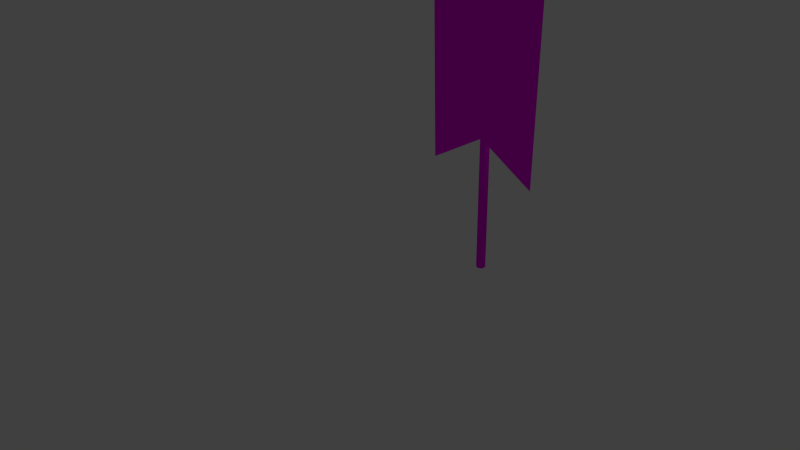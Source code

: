 # Source: banner_humans.blend  (saved by Blender 2.76.0; exported with 4.5.12 LTS)
import bpy
from mathutils import Matrix  # noqa: F401  (used for matrix-valued properties, if any)

bpy.ops.wm.read_factory_settings(use_empty=True)
scene = bpy.context.scene
scene.name = 'Scene'

# ---- collections
col_collection_1 = bpy.data.collections.new('Collection 1'); scene.collection.children.link(col_collection_1)
col_collection_2 = bpy.data.collections.new('Collection 2'); scene.collection.children.link(col_collection_2)
col_collection_2.hide_render = True
col_collection_2.hide_viewport = True

# ---- images (referenced by path relative to the original .blend; pixels are not part of the script)
import os
ASSET_DIR = os.environ.get("B2B_ASSET_DIR", "")  # directory of the original .blend (textures are referenced by path, not embedded)
HERE = os.path.dirname(os.path.abspath(__file__))  # packed textures are extracted next to this script under _unpacked/

def load_image(name, relpath, width, height, colorspace="sRGB"):
    """Load a texture the original file referenced (path relative to the .blend, or extracted next to this script)."""
    p = next((c for c in (os.path.join(HERE, relpath), os.path.join(ASSET_DIR, relpath)) if relpath and os.path.exists(c)), "")
    if p:
        img = bpy.data.images.load(p, check_existing=True)
        img.name = name
    else:  # same state as the original file: an image datablock whose file is absent (Cycles renders it pink)
        img = bpy.data.images.new(name, width, height)
        img.source = "FILE"
        img.filepath = "//" + (relpath or name)
    img.colorspace_settings.name = colorspace
    return img
img_lightwood1_jpg = load_image('lightwood1.jpg', 'lightwood1.jpg', 1024, 1024, 'sRGB')
img_escudo_jpg = load_image('escudo.jpg', 'escudo.jpg', 1024, 1024, 'sRGB')

# ---- materials (node trees are filled in below, after node groups)
mat_banner_wood = bpy.data.materials.new('Banner_wood')
mat_banner_wood.alpha_threshold = 0.0
mat_banner_wood.roughness = 0.5
mat_banner_flag = bpy.data.materials.new('Banner_flag')
mat_banner_flag.alpha_threshold = 0.0
mat_banner_flag.roughness = 0.5

# ---- material node trees
mat_banner_wood.use_nodes = True; mat_banner_wood.node_tree.nodes.clear()
_N = mat_banner_wood.node_tree.nodes; _L = mat_banner_wood.node_tree.links
n0 = _N.new('ShaderNodeOutputMaterial'); n0.name = 'Material Output'; n0.location = (300, 300)
n1 = _N.new('ShaderNodeBsdfDiffuse'); n1.name = 'Diffuse BSDF'; n1.location = (10, 300)
n2 = _N.new('ShaderNodeTexImage'); n2.name = 'Image Texture'; n2.location = (-180, 300)
n2.width = 140
n2.image = img_lightwood1_jpg
_L.new(n1.outputs[0], n0.inputs[0])
_L.new(n2.outputs[0], n1.inputs[0])
n0.is_active_output = True
mat_banner_flag.use_nodes = True; mat_banner_flag.node_tree.nodes.clear()
_N = mat_banner_flag.node_tree.nodes; _L = mat_banner_flag.node_tree.links
n0 = _N.new('ShaderNodeOutputMaterial'); n0.name = 'Material Output'; n0.location = (300, 300)
n1 = _N.new('ShaderNodeBsdfDiffuse'); n1.name = 'Diffuse BSDF'; n1.location = (10, 300)
n2 = _N.new('ShaderNodeTexImage'); n2.name = 'Image Texture'; n2.location = (-180, 300)
n2.width = 140
n2.image = img_escudo_jpg
_L.new(n1.outputs[0], n0.inputs[0])
_L.new(n2.outputs[0], n1.inputs[0])
n0.is_active_output = True

# ---- world
world_world = bpy.data.worlds.new('World'); scene.world = world_world
world_world.color = (0.05088, 0.05088, 0.05088)
world_world.use_sun_shadow = False
world_world.sun_shadow_jitter_overblur = 0.0
world_world.cycles.sampling_method = 'MANUAL'
world_world.cycles.sample_map_resolution = 256

# ---- cameras
cam_camera = bpy.data.cameras.new('Camera')
cam_camera.clip_end = 100.0
cam_camera.lens = 35.0
cam_camera.sensor_width = 32.0
cam_camera.sensor_height = 18.0
cam_camera.ortho_scale = 7.314
cam_camera.dof.focus_distance = 0.0

# ---- lights
light_lamp = bpy.data.lights.new('Lamp', 'POINT')
light_lamp.transmission_factor = 0.0
light_lamp.cutoff_distance = 30.0
light_lamp.energy = 100.0
light_lamp.shadow_buffer_clip_start = 1.001
light_lamp.shadow_soft_size = 0.1
light_lamp.shadow_maximum_resolution = 0.006
light_lamp.use_absolute_resolution = True
light_lamp.cycles.use_multiple_importance_sampling = False

# ---- meshes
me_banner = bpy.data.meshes.new('banner')
me_banner.from_pydata([(0.04168, 0.03428, -1.121), (0.04176, -0.01202, -1.121), (0.002181, -0.03524, -1.121), (-0.03747, -0.01215, -1.121), (-0.03754, 0.03415, -1.121), (0.002032, 0.05736, -1.121), (0.04168, 0.03428, 1.341), (0.04176, -0.01202, 1.341), (0.002181, -0.03524, 1.341), (-0.03747, -0.01215, 1.341), (-0.03754, 0.03415, 1.341), (0.002032, 0.05736, 1.341), (0.002107, 0.01106, -1.121), (0.002032, 0.05736, 1.801), (-0.03754, 0.03415, 1.801), (-0.03747, -0.01215, 1.801), (0.002181, -0.03524, 1.801), (0.04176, -0.01202, 1.801), (0.04168, 0.03428, 1.801), (0.002032, 0.05736, 1.787), (0.04168, 0.03428, 1.787), (-0.03754, 0.03415, 1.787), (-0.03747, -0.01215, 1.787), (0.002181, -0.03524, 1.787), (0.04176, -0.01202, 1.787), (0.01178, 0.005428, 1.813), (0.01176, 0.01673, 1.813), (0.002125, -0.0002374, 1.813), (-0.007551, 0.005396, 1.813), (-0.007569, 0.0167, 1.813), (0.002089, 0.02236, 1.813), (0.0321, 0.02866, 1.829), (0.03216, -0.006436, 1.829), (0.002163, -0.02403, 1.829), (-0.02789, -0.006535, 1.829), (-0.02795, 0.02856, 1.829), (0.00205, 0.04616, 1.829), (0.0321, 0.02866, 1.889), (0.03216, -0.006436, 1.889), (0.002163, -0.02403, 1.889), (-0.02789, -0.006535, 1.889), (-0.02795, 0.02856, 1.889), (0.00205, 0.04616, 1.889), (0.04333, 0.03525, 1.857), (0.04341, -0.01299, 1.857), (0.002184, -0.03717, 1.857), (-0.03912, -0.01312, 1.857), (-0.0392, 0.03511, 1.857), (0.002029, 0.0593, 1.857), (0.002107, 0.01106, 1.904)], [], [(12, 0, 1), (12, 1, 2), (12, 2, 3), (12, 3, 4), (12, 4, 5), (5, 0, 12), (0, 6, 7, 1), (1, 7, 8, 2), (2, 8, 9, 3), (3, 9, 10, 4), (4, 10, 11, 5), (6, 0, 5, 11), (6, 11, 19, 20), (11, 10, 21, 19), (10, 9, 22, 21), (9, 8, 23, 22), (8, 7, 24, 23), (20, 18, 17, 24), (24, 17, 16, 23), (23, 16, 15, 22), (22, 15, 14, 21), (21, 14, 13, 19), (19, 13, 18, 20), (17, 18, 26, 25), (16, 17, 25, 27), (15, 16, 27, 28), (14, 15, 28, 29), (13, 14, 29, 30), (18, 13, 30, 26), (25, 26, 31, 32), (27, 25, 32, 33), (28, 27, 33, 34), (29, 28, 34, 35), (30, 29, 35, 36), (26, 30, 36, 31), (32, 31, 43, 44), (33, 32, 44, 45), (34, 33, 45, 46), (35, 34, 46, 47), (36, 35, 47, 48), (31, 36, 48, 43), (48, 42, 37, 43), (47, 41, 42, 48), (46, 40, 41, 47), (45, 39, 40, 46), (44, 38, 39, 45), (43, 37, 38, 44), (38, 37, 49), (39, 38, 49), (40, 39, 49), (41, 40, 49), (42, 41, 49), (37, 42, 49)])
me_banner.polygons.foreach_set('use_smooth', [True] * 53)
_uv = me_banner.uv_layers.new(name='UVMap')
_uv.uv.foreach_set('vector', [0.3512, 0.7702, 0.3855, 0.8294, 0.3171, 0.8295, 0.3512, 0.7702, 0.3171, 0.8295, 0.2828, 0.7703, 0.3512, 0.7702, 0.2828, 0.7703, 0.3169, 0.711, 0.3512, 0.7702, 0.3169, 0.711, 0.3853, 0.7109, 0.3512, 0.7702, 0.3853, 0.7109, 0.4196, 0.7701, 0.4196, 0.7701, 0.3855, 0.8294, 0.3512, 0.7702, 0.064, 0.0161, 0.064, 0.7387, 0.02583, 0.7385, 0.02583, 0.01596, 0.24, 0.01675, 0.24, 0.7394, 0.2013, 0.7392, 0.2013, 0.01663, 0.2013, 0.01663, 0.2013, 0.7392, 0.1665, 0.7391, 0.1665, 0.0165, 0.1665, 0.0165, 0.1665, 0.7391, 0.1331, 0.7389, 0.1331, 0.01637, 0.1331, 0.01637, 0.1331, 0.7389, 0.09809, 0.7388, 0.09809, 0.01623, 0.064, 0.7387, 0.064, 0.0161, 0.09809, 0.01623, 0.09809, 0.7388, 0.064, 0.7387, 0.09809, 0.7388, 0.09809, 0.9779, 0.064, 0.9785, 0.09809, 0.7388, 0.1331, 0.7389, 0.1331, 0.9777, 0.09809, 0.9779, 0.1331, 0.7389, 0.1665, 0.7391, 0.1665, 0.978, 0.1331, 0.9777, 0.1665, 0.7391, 0.2013, 0.7392, 0.2013, 0.9786, 0.1665, 0.978, 0.2013, 0.7392, 0.24, 0.7394, 0.24, 0.9795, 0.2013, 0.9786, 0.064, 0.9785, 0.064, 0.9877, 0.02583, 0.9881, 0.02583, 0.9785, 0.24, 0.9795, 0.24, 0.9871, 0.2013, 0.9872, 0.2013, 0.9786, 0.2013, 0.9786, 0.2013, 0.9872, 0.1665, 0.9874, 0.1665, 0.978, 0.1665, 0.978, 0.1665, 0.9874, 0.1331, 0.9875, 0.1331, 0.9777, 0.1331, 0.9777, 0.1331, 0.9875, 0.09809, 0.9876, 0.09809, 0.9779, 0.09809, 0.9779, 0.09809, 0.9876, 0.064, 0.9877, 0.064, 0.9785, 0.2633, 0.3074, 0.2966, 0.3074, 0.3168, 0.336, 0.2935, 0.336, 0.4281, 0.3074, 0.4649, 0.3074, 0.4347, 0.336, 0.4089, 0.336, 0.3955, 0.3074, 0.4281, 0.3074, 0.4089, 0.336, 0.3861, 0.336, 0.361, 0.3074, 0.3955, 0.3074, 0.3861, 0.336, 0.362, 0.336, 0.3288, 0.3074, 0.361, 0.3074, 0.362, 0.336, 0.3394, 0.336, 0.2966, 0.3074, 0.3288, 0.3074, 0.3394, 0.336, 0.3168, 0.336, 0.2935, 0.336, 0.3168, 0.336, 0.3058, 0.3615, 0.2771, 0.3615, 0.4089, 0.336, 0.4347, 0.336, 0.4511, 0.3615, 0.4194, 0.3615, 0.3861, 0.336, 0.4089, 0.336, 0.4194, 0.3615, 0.3912, 0.3615, 0.362, 0.336, 0.3861, 0.336, 0.3912, 0.3615, 0.3615, 0.3615, 0.3394, 0.336, 0.362, 0.336, 0.3615, 0.3615, 0.3336, 0.3615, 0.3168, 0.336, 0.3394, 0.336, 0.3336, 0.3615, 0.3058, 0.3615, 0.2771, 0.3615, 0.3058, 0.3615, 0.2966, 0.3894, 0.2633, 0.3894, 0.4194, 0.3615, 0.4511, 0.3615, 0.4649, 0.3894, 0.4281, 0.3894, 0.3912, 0.3615, 0.4194, 0.3615, 0.4281, 0.3894, 0.3955, 0.3894, 0.3615, 0.3615, 0.3912, 0.3615, 0.3955, 0.3894, 0.361, 0.3894, 0.3336, 0.3615, 0.3615, 0.3615, 0.361, 0.3894, 0.3288, 0.3894, 0.3058, 0.3615, 0.3336, 0.3615, 0.3288, 0.3894, 0.2966, 0.3894, 0.3288, 0.3894, 0.3336, 0.4204, 0.3058, 0.4204, 0.2966, 0.3894, 0.361, 0.3894, 0.3615, 0.4204, 0.3336, 0.4204, 0.3288, 0.3894, 0.3955, 0.3894, 0.3912, 0.4204, 0.3615, 0.4204, 0.361, 0.3894, 0.4281, 0.3894, 0.4194, 0.4204, 0.3912, 0.4204, 0.3955, 0.3894, 0.4649, 0.3894, 0.4511, 0.4204, 0.4194, 0.4204, 0.4281, 0.3894, 0.2966, 0.3894, 0.3058, 0.4204, 0.2771, 0.4204, 0.2633, 0.3894, 0.2771, 0.4204, 0.3058, 0.4204, 0.3605, 0.4549, 0.4194, 0.4204, 0.4511, 0.4204, 0.3605, 0.4549, 0.3912, 0.4204, 0.4194, 0.4204, 0.3605, 0.4549, 0.3615, 0.4204, 0.3912, 0.4204, 0.3605, 0.4549, 0.3336, 0.4204, 0.3615, 0.4204, 0.3605, 0.4549, 0.3058, 0.4204, 0.3336, 0.4204, 0.3605, 0.4549])
_ca = me_banner.color_attributes.new('Col', 'BYTE_COLOR', 'CORNER')
_ca.data.foreach_set('color', [1.0, 1.0, 1.0, 1.0, 1.0, 1.0, 1.0, 1.0, 1.0, 1.0, 1.0, 1.0, 1.0, 1.0, 1.0, 1.0, 1.0, 1.0, 1.0, 1.0, 1.0, 1.0, 1.0, 1.0, 1.0, 1.0, 1.0, 1.0, 1.0, 1.0, 1.0, 1.0, 1.0, 1.0, 1.0, 1.0, 1.0, 1.0, 1.0, 1.0, 1.0, 1.0, 1.0, 1.0, 1.0, 1.0, 1.0, 1.0, 1.0, 1.0, 1.0, 1.0, 1.0, 1.0, 1.0, 1.0, 1.0, 1.0, 1.0, 1.0, 1.0, 1.0, 1.0, 1.0, 1.0, 1.0, 1.0, 1.0, 1.0, 1.0, 1.0, 1.0, 1.0, 1.0, 1.0, 1.0, 1.0, 1.0, 1.0, 1.0, 1.0, 1.0, 1.0, 1.0, 1.0, 1.0, 1.0, 1.0, 1.0, 1.0, 1.0, 1.0, 1.0, 1.0, 1.0, 1.0, 1.0, 1.0, 1.0, 1.0, 1.0, 1.0, 1.0, 1.0, 1.0, 1.0, 1.0, 1.0, 1.0, 1.0, 1.0, 1.0, 1.0, 1.0, 1.0, 1.0, 1.0, 1.0, 1.0, 1.0, 1.0, 1.0, 1.0, 1.0, 1.0, 1.0, 1.0, 1.0, 1.0, 1.0, 1.0, 1.0, 1.0, 1.0, 1.0, 1.0, 1.0, 1.0, 1.0, 1.0, 1.0, 1.0, 1.0, 1.0, 1.0, 1.0, 1.0, 1.0, 1.0, 1.0, 1.0, 1.0, 1.0, 1.0, 1.0, 1.0, 1.0, 1.0, 1.0, 1.0, 1.0, 1.0, 1.0, 1.0, 1.0, 1.0, 1.0, 1.0, 1.0, 1.0, 1.0, 1.0, 1.0, 1.0, 1.0, 1.0, 1.0, 1.0, 1.0, 1.0, 1.0, 1.0, 1.0, 1.0, 1.0, 1.0, 1.0, 1.0, 1.0, 1.0, 1.0, 1.0, 1.0, 1.0, 1.0, 1.0, 1.0, 1.0, 1.0, 1.0, 1.0, 1.0, 1.0, 1.0, 1.0, 1.0, 1.0, 1.0, 1.0, 1.0, 1.0, 1.0, 1.0, 1.0, 1.0, 1.0, 1.0, 1.0, 1.0, 1.0, 1.0, 1.0, 1.0, 1.0, 1.0, 1.0, 1.0, 1.0, 1.0, 1.0, 1.0, 1.0, 1.0, 1.0, 1.0, 1.0, 1.0, 1.0, 1.0, 1.0, 1.0, 1.0, 1.0, 1.0, 1.0, 1.0, 1.0, 1.0, 1.0, 1.0, 1.0, 1.0, 1.0, 1.0, 1.0, 1.0, 1.0, 1.0, 1.0, 1.0, 1.0, 1.0, 1.0, 1.0, 1.0, 1.0, 1.0, 1.0, 1.0, 1.0, 1.0, 1.0, 1.0, 1.0, 1.0, 1.0, 1.0, 1.0, 1.0, 1.0, 1.0, 1.0, 1.0, 1.0, 1.0, 1.0, 1.0, 1.0, 1.0, 1.0, 1.0, 1.0, 1.0, 1.0, 1.0, 1.0, 1.0, 1.0, 1.0, 1.0, 1.0, 1.0, 1.0, 1.0, 1.0, 1.0, 1.0, 1.0, 1.0, 1.0, 1.0, 1.0, 1.0, 1.0, 1.0, 1.0, 1.0, 1.0, 1.0, 1.0, 1.0, 1.0, 1.0, 1.0, 1.0, 1.0, 1.0, 1.0, 1.0, 1.0, 1.0, 1.0, 1.0, 1.0, 1.0, 1.0, 1.0, 1.0, 1.0, 1.0, 1.0, 1.0, 1.0, 1.0, 1.0, 1.0, 1.0, 1.0, 1.0, 1.0, 1.0, 1.0, 1.0, 1.0, 1.0, 1.0, 1.0, 1.0, 1.0, 1.0, 1.0, 1.0, 1.0, 1.0, 1.0, 1.0, 1.0, 1.0, 1.0, 1.0, 1.0, 1.0, 1.0, 1.0, 1.0, 1.0, 1.0, 1.0, 1.0, 1.0, 1.0, 1.0, 1.0, 1.0, 1.0, 1.0, 1.0, 1.0, 1.0, 1.0, 1.0, 1.0, 1.0, 1.0, 1.0, 1.0, 1.0, 1.0, 1.0, 1.0, 1.0, 1.0, 1.0, 1.0, 1.0, 1.0, 1.0, 1.0, 1.0, 1.0, 1.0, 1.0, 1.0, 1.0, 1.0, 1.0, 1.0, 1.0, 1.0, 1.0, 1.0, 1.0, 1.0, 1.0, 1.0, 1.0, 1.0, 1.0, 1.0, 1.0, 1.0, 1.0, 1.0, 1.0, 1.0, 1.0, 1.0, 1.0, 1.0, 1.0, 1.0, 1.0, 1.0, 1.0, 1.0, 1.0, 1.0, 1.0, 1.0, 1.0, 1.0, 1.0, 1.0, 1.0, 1.0, 1.0, 1.0, 1.0, 1.0, 1.0, 1.0, 1.0, 1.0, 1.0, 1.0, 1.0, 1.0, 1.0, 1.0, 1.0, 1.0, 1.0, 1.0, 1.0, 1.0, 1.0, 1.0, 1.0, 1.0, 1.0, 1.0, 1.0, 1.0, 1.0, 1.0, 1.0, 1.0, 1.0, 1.0, 1.0, 1.0, 1.0, 1.0, 1.0, 1.0, 1.0, 1.0, 1.0, 1.0, 1.0, 1.0, 1.0, 1.0, 1.0, 1.0, 1.0, 1.0, 1.0, 1.0, 1.0, 1.0, 1.0, 1.0, 1.0, 1.0, 1.0, 1.0, 1.0, 1.0, 1.0, 1.0, 1.0, 1.0, 1.0, 1.0, 1.0, 1.0, 1.0, 1.0, 1.0, 1.0, 1.0, 1.0, 1.0, 1.0, 1.0, 1.0, 1.0, 1.0, 1.0, 1.0, 1.0, 1.0, 1.0, 1.0, 1.0, 1.0, 1.0, 1.0, 1.0, 1.0, 1.0, 1.0, 1.0, 1.0, 1.0, 1.0, 1.0, 1.0, 1.0, 1.0, 1.0, 1.0, 1.0, 1.0, 1.0, 1.0, 1.0, 1.0, 1.0, 1.0, 1.0, 1.0, 1.0, 1.0, 1.0, 1.0, 1.0, 1.0, 1.0, 1.0, 1.0, 1.0, 1.0, 1.0, 1.0, 1.0, 1.0, 1.0, 1.0, 1.0, 1.0, 1.0, 1.0, 1.0, 1.0, 1.0, 1.0, 1.0, 1.0, 1.0, 1.0, 1.0, 1.0, 1.0, 1.0, 1.0, 1.0, 1.0, 1.0, 1.0, 1.0, 1.0, 1.0, 1.0, 1.0, 1.0, 1.0, 1.0, 1.0, 1.0, 1.0, 1.0, 1.0, 1.0, 1.0, 1.0, 1.0, 1.0, 1.0, 1.0, 1.0, 1.0, 1.0, 1.0, 1.0, 1.0, 1.0, 1.0, 1.0, 1.0, 1.0, 1.0, 1.0, 1.0, 1.0, 1.0, 1.0, 1.0, 1.0, 1.0, 1.0, 1.0, 1.0, 1.0, 1.0, 1.0, 1.0, 1.0, 1.0, 1.0, 1.0, 1.0, 1.0, 1.0, 1.0, 1.0, 1.0, 1.0, 1.0, 1.0, 1.0, 1.0, 1.0, 1.0, 1.0, 1.0, 1.0, 1.0, 1.0, 1.0, 1.0, 1.0, 1.0, 1.0, 1.0, 1.0, 1.0, 1.0, 1.0, 1.0, 1.0, 1.0, 1.0, 1.0, 1.0, 1.0, 1.0, 1.0, 1.0, 1.0, 1.0, 1.0, 1.0, 1.0, 1.0, 1.0, 1.0, 1.0, 1.0, 1.0, 1.0, 1.0, 1.0, 1.0, 1.0, 1.0, 1.0, 1.0, 1.0, 1.0, 1.0, 1.0, 1.0, 1.0, 1.0, 1.0, 1.0, 1.0, 1.0, 1.0, 1.0, 1.0, 1.0, 1.0, 1.0, 1.0, 1.0, 1.0, 1.0, 1.0, 1.0, 1.0, 1.0, 1.0, 1.0, 1.0, 1.0, 1.0, 1.0, 1.0, 1.0, 1.0, 1.0, 1.0, 1.0, 1.0, 1.0, 1.0, 1.0, 1.0, 1.0, 1.0, 1.0, 1.0, 1.0, 1.0, 1.0, 1.0, 1.0, 1.0, 1.0, 1.0, 1.0, 1.0, 1.0, 1.0, 1.0, 1.0, 1.0, 1.0, 1.0, 1.0, 1.0, 1.0, 1.0, 1.0, 1.0, 1.0, 1.0, 1.0, 1.0, 1.0, 1.0, 1.0, 1.0, 1.0, 1.0, 1.0, 1.0])
me_banner.materials.append(mat_banner_wood)
me_banner.use_remesh_preserve_volume = False
me_banner.use_remesh_preserve_attributes = False
me_banner.use_mirror_vertex_groups = False
me_banner.update()
me_untitled = bpy.data.meshes.new('Untitled')
me_untitled.from_pydata([(-60.22, 154.3, -9.735), (-60.22, 153.9, -10.3), (-60.22, 153.4, -10.68), (-60.22, 152.7, -10.82), (-60.22, 152.0, -10.68), (-60.22, 151.5, -10.3), (-60.22, 151.1, -9.735), (-60.22, 150.9, -9.065), (-60.22, 151.1, -8.396), (-60.22, 151.5, -7.828), (-60.22, 152.0, -7.449), (-60.22, 152.7, -7.315), (-60.22, 153.4, -7.449), (-60.22, 153.9, -7.828), (-60.22, 154.3, -8.396), (-60.22, 154.4, -9.065), (-60.22, 156.9, -10.8), (-60.22, 155.9, -12.26), (-60.22, 154.4, -13.24), (-60.22, 152.7, -13.59), (-60.22, 151.0, -13.24), (-60.22, 149.5, -12.26), (-60.22, 148.5, -10.8), (-60.22, 148.2, -9.065), (-60.22, 148.5, -7.335), (-60.22, 149.5, -5.868), (-60.22, 151.0, -4.888), (-60.22, 152.7, -4.544), (-60.22, 154.4, -4.888), (-60.22, 155.9, -5.868), (-60.22, 156.9, -7.335), (-60.22, 157.2, -9.065), (-62.52, 156.6, -10.69), (-62.52, 155.7, -12.07), (-62.52, 154.3, -12.99), (-62.52, 152.7, -13.31), (-62.52, 151.1, -12.99), (-62.52, 149.7, -12.07), (-62.52, 148.8, -10.69), (-62.52, 148.4, -9.065), (-62.52, 148.8, -7.441), (-62.52, 149.7, -6.063), (-62.52, 151.1, -5.143), (-62.52, 152.7, -4.819), (-62.52, 154.3, -5.143), (-62.52, 155.7, -6.063), (-62.52, 156.6, -7.441), (-62.52, 156.9, -9.065), (-64.81, 156.3, -10.55), (-64.81, 155.4, -11.82), (-64.81, 154.2, -12.66), (-64.81, 152.7, -12.96), (-64.81, 151.2, -12.66), (-64.81, 149.9, -11.82), (-64.81, 149.1, -10.55), (-64.81, 148.8, -9.065), (-64.81, 149.1, -7.576), (-64.81, 149.9, -6.314), (-64.81, 151.2, -5.47), (-64.81, 152.7, -5.174), (-64.81, 154.2, -5.47), (-64.81, 155.4, -6.314), (-64.81, 156.3, -7.576), (-64.81, 156.6, -9.065), (-67.1, 156.0, -10.42), (-67.1, 155.2, -11.56), (-67.1, 154.0, -12.32), (-67.1, 152.7, -12.59), (-67.1, 151.3, -12.32), (-67.1, 150.2, -11.56), (-67.1, 149.4, -10.42), (-67.1, 149.2, -9.065), (-67.1, 149.4, -7.716), (-67.1, 150.2, -6.571), (-67.1, 151.3, -5.807), (-67.1, 152.7, -5.538), (-67.1, 154.0, -5.807), (-67.1, 155.2, -6.571), (-67.1, 156.0, -7.716), (-67.1, 156.2, -9.065), (-69.39, 155.2, -10.1), (-69.39, 154.6, -10.98), (-69.39, 153.7, -11.57), (-69.39, 152.7, -11.77), (-69.39, 151.7, -11.57), (-69.39, 150.8, -10.98), (-69.39, 150.2, -10.1), (-69.39, 150.0, -9.065), (-69.39, 150.2, -8.029), (-69.39, 150.8, -7.15), (-69.39, 151.7, -6.562), (-69.39, 152.7, -6.356), (-69.39, 153.7, -6.562), (-69.39, 154.6, -7.15), (-69.39, 155.2, -8.029), (-69.39, 155.4, -9.065), (-71.57, 152.7, -9.065), (2.277, 153.4, -7.449), (2.277, 152.7, -7.315), (2.277, 152.0, -7.449), (2.277, 151.5, -7.828), (2.277, 151.1, -8.396), (2.277, 150.9, -9.065), (2.277, 151.1, -9.735), (2.277, 151.5, -10.3), (2.277, 152.0, -10.68), (2.277, 152.7, -10.82), (2.277, 153.4, -10.68), (2.277, 153.9, -10.3), (2.277, 154.3, -9.735), (2.277, 154.4, -9.065), (2.277, 154.3, -8.396), (2.277, 153.9, -7.828), (64.78, 154.3, -9.735), (64.78, 153.9, -10.3), (64.78, 153.4, -10.68), (64.78, 152.7, -10.82), (64.78, 152.0, -10.68), (64.78, 151.5, -10.3), (64.78, 151.1, -9.735), (64.78, 150.9, -9.065), (64.78, 151.1, -8.396), (64.78, 151.5, -7.828), (64.78, 152.0, -7.449), (64.78, 152.7, -7.315), (64.78, 153.4, -7.449), (64.78, 153.9, -7.828), (64.78, 154.3, -8.396), (64.78, 154.4, -9.065), (64.78, 156.9, -10.8), (64.78, 155.9, -12.26), (64.78, 154.4, -13.24), (64.78, 152.7, -13.59), (64.78, 151.0, -13.24), (64.78, 149.5, -12.26), (64.78, 148.5, -10.8), (64.78, 148.2, -9.065), (64.78, 148.5, -7.335), (64.78, 149.5, -5.868), (64.78, 151.0, -4.888), (64.78, 152.7, -4.544), (64.78, 154.4, -4.888), (64.78, 155.9, -5.868), (64.78, 156.9, -7.335), (64.78, 157.2, -9.065), (67.07, 156.6, -10.69), (67.07, 155.7, -12.07), (67.07, 154.3, -12.99), (67.07, 152.7, -13.31), (67.07, 151.1, -12.99), (67.07, 149.7, -12.07), (67.07, 148.8, -10.69), (67.07, 148.4, -9.065), (67.07, 148.8, -7.441), (67.07, 149.7, -6.063), (67.07, 151.1, -5.143), (67.07, 152.7, -4.819), (67.07, 154.3, -5.143), (67.07, 155.7, -6.063), (67.07, 156.6, -7.441), (67.07, 156.9, -9.065), (69.36, 156.3, -10.55), (69.36, 155.4, -11.82), (69.36, 154.2, -12.66), (69.36, 152.7, -12.96), (69.36, 151.2, -12.66), (69.36, 149.9, -11.82), (69.36, 149.1, -10.55), (69.36, 148.8, -9.065), (69.36, 149.1, -7.576), (69.36, 149.9, -6.314), (69.36, 151.2, -5.47), (69.36, 152.7, -5.174), (69.36, 154.2, -5.47), (69.36, 155.4, -6.314), (69.36, 156.3, -7.576), (69.36, 156.6, -9.065), (71.65, 156.0, -10.42), (71.65, 155.2, -11.56), (71.65, 154.0, -12.32), (71.65, 152.7, -12.59), (71.65, 151.3, -12.32), (71.65, 150.2, -11.56), (71.65, 149.4, -10.42), (71.65, 149.2, -9.065), (71.65, 149.4, -7.716), (71.65, 150.2, -6.571), (71.65, 151.3, -5.807), (71.65, 152.7, -5.538), (71.65, 154.0, -5.807), (71.65, 155.2, -6.571), (71.65, 156.0, -7.716), (71.65, 156.2, -9.065), (73.95, 155.2, -10.1), (73.95, 154.6, -10.98), (73.95, 153.7, -11.57), (73.95, 152.7, -11.77), (73.95, 151.7, -11.57), (73.95, 150.8, -10.98), (73.95, 150.2, -10.1), (73.95, 150.0, -9.065), (73.95, 150.2, -8.029), (73.95, 150.8, -7.15), (73.95, 151.7, -6.562), (73.95, 152.7, -6.356), (73.95, 153.7, -6.562), (73.95, 154.6, -7.15), (73.95, 155.2, -8.029), (73.95, 155.4, -9.065), (76.12, 152.7, -9.065)], [], [(0, 1, 17, 16), (1, 2, 18, 17), (2, 3, 19, 18), (3, 4, 20, 19), (4, 5, 21, 20), (5, 6, 22, 21), (6, 7, 23, 22), (7, 8, 24, 23), (8, 9, 25, 24), (9, 10, 26, 25), (10, 11, 27, 26), (11, 12, 28, 27), (12, 13, 29, 28), (13, 14, 30, 29), (14, 15, 31, 30), (15, 0, 16, 31), (16, 17, 33, 32), (17, 18, 34, 33), (18, 19, 35, 34), (19, 20, 36, 35), (20, 21, 37, 36), (21, 22, 38, 37), (22, 23, 39, 38), (23, 24, 40, 39), (24, 25, 41, 40), (25, 26, 42, 41), (26, 27, 43, 42), (27, 28, 44, 43), (28, 29, 45, 44), (29, 30, 46, 45), (30, 31, 47, 46), (31, 16, 32, 47), (32, 33, 49, 48), (33, 34, 50, 49), (34, 35, 51, 50), (35, 36, 52, 51), (36, 37, 53, 52), (37, 38, 54, 53), (38, 39, 55, 54), (39, 40, 56, 55), (40, 41, 57, 56), (41, 42, 58, 57), (42, 43, 59, 58), (43, 44, 60, 59), (44, 45, 61, 60), (45, 46, 62, 61), (46, 47, 63, 62), (47, 32, 48, 63), (48, 49, 65, 64), (49, 50, 66, 65), (50, 51, 67, 66), (51, 52, 68, 67), (52, 53, 69, 68), (53, 54, 70, 69), (54, 55, 71, 70), (55, 56, 72, 71), (56, 57, 73, 72), (57, 58, 74, 73), (58, 59, 75, 74), (59, 60, 76, 75), (60, 61, 77, 76), (61, 62, 78, 77), (62, 63, 79, 78), (63, 48, 64, 79), (64, 65, 81, 80), (65, 66, 82, 81), (66, 67, 83, 82), (67, 68, 84, 83), (68, 69, 85, 84), (69, 70, 86, 85), (70, 71, 87, 86), (71, 72, 88, 87), (72, 73, 89, 88), (73, 74, 90, 89), (74, 75, 91, 90), (75, 76, 92, 91), (76, 77, 93, 92), (77, 78, 94, 93), (78, 79, 95, 94), (79, 64, 80, 95), (80, 81, 96), (81, 82, 96), (82, 83, 96), (83, 84, 96), (84, 85, 96), (85, 86, 96), (86, 87, 96), (87, 88, 96), (88, 89, 96), (89, 90, 96), (90, 91, 96), (91, 92, 96), (92, 93, 96), (93, 94, 96), (94, 95, 96), (95, 80, 96), (98, 97, 12, 11), (99, 98, 11, 10), (100, 99, 10, 9), (101, 100, 9, 8), (102, 101, 8, 7), (103, 102, 7, 6), (104, 103, 6, 5), (105, 104, 5, 4), (106, 105, 4, 3), (107, 106, 3, 2), (108, 107, 2, 1), (109, 108, 1, 0), (110, 109, 0, 15), (111, 110, 15, 14), (112, 111, 14, 13), (97, 112, 13, 12), (113, 129, 130, 114), (114, 130, 131, 115), (115, 131, 132, 116), (116, 132, 133, 117), (117, 133, 134, 118), (118, 134, 135, 119), (119, 135, 136, 120), (120, 136, 137, 121), (121, 137, 138, 122), (122, 138, 139, 123), (123, 139, 140, 124), (124, 140, 141, 125), (125, 141, 142, 126), (126, 142, 143, 127), (127, 143, 144, 128), (128, 144, 129, 113), (129, 145, 146, 130), (130, 146, 147, 131), (131, 147, 148, 132), (132, 148, 149, 133), (133, 149, 150, 134), (134, 150, 151, 135), (135, 151, 152, 136), (136, 152, 153, 137), (137, 153, 154, 138), (138, 154, 155, 139), (139, 155, 156, 140), (140, 156, 157, 141), (141, 157, 158, 142), (142, 158, 159, 143), (143, 159, 160, 144), (144, 160, 145, 129), (145, 161, 162, 146), (146, 162, 163, 147), (147, 163, 164, 148), (148, 164, 165, 149), (149, 165, 166, 150), (150, 166, 167, 151), (151, 167, 168, 152), (152, 168, 169, 153), (153, 169, 170, 154), (154, 170, 171, 155), (155, 171, 172, 156), (156, 172, 173, 157), (157, 173, 174, 158), (158, 174, 175, 159), (159, 175, 176, 160), (160, 176, 161, 145), (161, 177, 178, 162), (162, 178, 179, 163), (163, 179, 180, 164), (164, 180, 181, 165), (165, 181, 182, 166), (166, 182, 183, 167), (167, 183, 184, 168), (168, 184, 185, 169), (169, 185, 186, 170), (170, 186, 187, 171), (171, 187, 188, 172), (172, 188, 189, 173), (173, 189, 190, 174), (174, 190, 191, 175), (175, 191, 192, 176), (176, 192, 177, 161), (177, 193, 194, 178), (178, 194, 195, 179), (179, 195, 196, 180), (180, 196, 197, 181), (181, 197, 198, 182), (182, 198, 199, 183), (183, 199, 200, 184), (184, 200, 201, 185), (185, 201, 202, 186), (186, 202, 203, 187), (187, 203, 204, 188), (188, 204, 205, 189), (189, 205, 206, 190), (190, 206, 207, 191), (191, 207, 208, 192), (192, 208, 193, 177), (193, 209, 194), (194, 209, 195), (195, 209, 196), (196, 209, 197), (197, 209, 198), (198, 209, 199), (199, 209, 200), (200, 209, 201), (201, 209, 202), (202, 209, 203), (203, 209, 204), (204, 209, 205), (205, 209, 206), (206, 209, 207), (207, 209, 208), (208, 209, 193), (98, 124, 125, 97), (99, 123, 124, 98), (100, 122, 123, 99), (101, 121, 122, 100), (102, 120, 121, 101), (103, 119, 120, 102), (104, 118, 119, 103), (105, 117, 118, 104), (106, 116, 117, 105), (107, 115, 116, 106), (108, 114, 115, 107), (109, 113, 114, 108), (110, 128, 113, 109), (111, 127, 128, 110), (112, 126, 127, 111), (97, 125, 126, 112)])
me_untitled.polygons.foreach_set('use_smooth', [True] * 224)
_k = set([(0, 1), (0, 15), (1, 2), (2, 3), (3, 4), (4, 5), (5, 6), (6, 7), (7, 8), (8, 9), (9, 10), (10, 11), (11, 12), (12, 13), (13, 14), (14, 15), (16, 17), (16, 31), (17, 18), (18, 19), (19, 20), (20, 21), (21, 22), (22, 23), (23, 24), (24, 25), (25, 26), (26, 27), (27, 28), (28, 29), (29, 30), (30, 31), (113, 114), (113, 128), (114, 115), (115, 116), (116, 117), (117, 118), (118, 119), (119, 120), (120, 121), (121, 122), (122, 123), (123, 124), (124, 125), (125, 126), (126, 127), (127, 128), (129, 130), (129, 144), (130, 131), (131, 132), (132, 133), (133, 134), (134, 135), (135, 136), (136, 137), (137, 138), (138, 139), (139, 140), (140, 141), (141, 142), (142, 143), (143, 144)])
me_untitled.attributes.new('sharp_edge', 'BOOLEAN', 'EDGE').data.foreach_set('value', [ (min(e.vertices), max(e.vertices)) in _k for e in me_untitled.edges])
_uv = me_untitled.uv_layers.new(name='map1')
_uv.uv.foreach_set('vector', [0.2243, 0.1384, 0.2309, 0.1482, 0.1968, 0.1823, 0.1797, 0.1568, 0.2309, 0.1482, 0.2408, 0.1548, 0.2223, 0.1994, 0.1968, 0.1823, 0.2408, 0.1548, 0.2524, 0.1572, 0.2524, 0.2054, 0.2223, 0.1994, 0.2524, 0.1572, 0.2641, 0.1548, 0.2825, 0.1994, 0.2524, 0.2054, 0.2641, 0.1548, 0.2739, 0.1482, 0.308, 0.1823, 0.2825, 0.1994, 0.2739, 0.1482, 0.2805, 0.1384, 0.3251, 0.1568, 0.308, 0.1823, 0.2805, 0.1384, 0.2829, 0.1267, 0.3311, 0.1267, 0.3251, 0.1568, 0.2829, 0.1267, 0.2805, 0.1151, 0.3251, 0.0966, 0.3311, 0.1267, 0.2805, 0.1151, 0.2739, 0.1052, 0.308, 0.07107, 0.3251, 0.0966, 0.2739, 0.1052, 0.2641, 0.09857, 0.2825, 0.05401, 0.308, 0.07107, 0.2641, 0.09857, 0.2524, 0.09626, 0.2524, 0.04802, 0.2825, 0.05401, 0.2524, 0.09626, 0.2408, 0.09857, 0.2223, 0.05401, 0.2524, 0.04802, 0.2408, 0.09857, 0.2309, 0.1052, 0.1968, 0.07107, 0.2223, 0.05401, 0.2309, 0.1052, 0.2243, 0.1151, 0.1797, 0.0966, 0.1968, 0.07107, 0.2243, 0.1151, 0.222, 0.1267, 0.1737, 0.1267, 0.1797, 0.0966, 0.222, 0.1267, 0.2243, 0.1384, 0.1797, 0.1568, 0.1737, 0.1267, 0.08352, 0.07683, 0.07868, 0.07683, 0.07868, 0.06131, 0.08352, 0.06131, 0.07868, 0.07683, 0.07385, 0.07683, 0.07385, 0.06131, 0.07868, 0.06131, 0.07385, 0.07683, 0.06901, 0.07683, 0.06901, 0.06131, 0.07385, 0.06131, 0.1464, 0.07683, 0.1415, 0.07683, 0.1415, 0.06131, 0.1464, 0.06131, 0.1415, 0.07683, 0.1367, 0.07683, 0.1367, 0.06131, 0.1415, 0.06131, 0.1367, 0.07683, 0.1319, 0.07683, 0.1319, 0.06131, 0.1367, 0.06131, 0.1319, 0.07683, 0.127, 0.07683, 0.127, 0.06131, 0.1319, 0.06131, 0.127, 0.07683, 0.1222, 0.07683, 0.1222, 0.06131, 0.127, 0.06131, 0.1222, 0.07683, 0.1174, 0.07683, 0.1174, 0.06131, 0.1222, 0.06131, 0.1174, 0.07683, 0.1125, 0.07683, 0.1125, 0.06131, 0.1174, 0.06131, 0.1125, 0.07683, 0.1077, 0.07683, 0.1077, 0.06131, 0.1125, 0.06131, 0.1077, 0.07683, 0.1029, 0.07683, 0.1029, 0.06131, 0.1077, 0.06131, 0.1029, 0.07683, 0.09802, 0.07683, 0.09802, 0.06131, 0.1029, 0.06131, 0.09802, 0.07683, 0.09319, 0.07683, 0.09319, 0.06131, 0.09802, 0.06131, 0.09319, 0.07683, 0.08835, 0.07683, 0.08835, 0.06131, 0.09319, 0.06131, 0.08835, 0.07683, 0.08352, 0.07683, 0.08352, 0.06131, 0.08835, 0.06131, 0.08352, 0.06131, 0.07868, 0.06131, 0.07868, 0.04579, 0.08352, 0.04579, 0.07868, 0.06131, 0.07385, 0.06131, 0.07385, 0.04579, 0.07868, 0.04579, 0.07385, 0.06131, 0.06901, 0.06131, 0.06901, 0.04579, 0.07385, 0.04579, 0.1464, 0.06131, 0.1415, 0.06131, 0.1415, 0.04579, 0.1464, 0.04579, 0.1415, 0.06131, 0.1367, 0.06131, 0.1367, 0.04579, 0.1415, 0.04579, 0.1367, 0.06131, 0.1319, 0.06131, 0.1319, 0.04579, 0.1367, 0.04579, 0.1319, 0.06131, 0.127, 0.06131, 0.127, 0.04579, 0.1319, 0.04579, 0.127, 0.06131, 0.1222, 0.06131, 0.1222, 0.04579, 0.127, 0.04579, 0.1222, 0.06131, 0.1174, 0.06131, 0.1174, 0.04579, 0.1222, 0.04579, 0.1174, 0.06131, 0.1125, 0.06131, 0.1125, 0.04579, 0.1174, 0.04579, 0.1125, 0.06131, 0.1077, 0.06131, 0.1077, 0.04579, 0.1125, 0.04579, 0.1077, 0.06131, 0.1029, 0.06131, 0.1029, 0.04579, 0.1077, 0.04579, 0.1029, 0.06131, 0.09802, 0.06131, 0.09802, 0.04579, 0.1029, 0.04579, 0.09802, 0.06131, 0.09319, 0.06131, 0.09319, 0.04579, 0.09802, 0.04579, 0.09319, 0.06131, 0.08835, 0.06131, 0.08835, 0.04579, 0.09319, 0.04579, 0.08835, 0.06131, 0.08352, 0.06131, 0.08352, 0.04579, 0.08835, 0.04579, 0.08352, 0.04579, 0.07868, 0.04579, 0.07868, 0.03027, 0.08352, 0.03027, 0.07868, 0.04579, 0.07385, 0.04579, 0.07385, 0.03027, 0.07868, 0.03027, 0.07385, 0.04579, 0.06901, 0.04579, 0.06901, 0.03027, 0.07385, 0.03027, 0.1464, 0.04579, 0.1415, 0.04579, 0.1415, 0.03027, 0.1464, 0.03027, 0.1415, 0.04579, 0.1367, 0.04579, 0.1367, 0.03027, 0.1415, 0.03027, 0.1367, 0.04579, 0.1319, 0.04579, 0.1319, 0.03027, 0.1367, 0.03027, 0.1319, 0.04579, 0.127, 0.04579, 0.127, 0.03027, 0.1319, 0.03027, 0.127, 0.04579, 0.1222, 0.04579, 0.1222, 0.03027, 0.127, 0.03027, 0.1222, 0.04579, 0.1174, 0.04579, 0.1174, 0.03027, 0.1222, 0.03027, 0.1174, 0.04579, 0.1125, 0.04579, 0.1125, 0.03027, 0.1174, 0.03027, 0.1125, 0.04579, 0.1077, 0.04579, 0.1077, 0.03027, 0.1125, 0.03027, 0.1077, 0.04579, 0.1029, 0.04579, 0.1029, 0.03027, 0.1077, 0.03027, 0.1029, 0.04579, 0.09802, 0.04579, 0.09802, 0.03027, 0.1029, 0.03027, 0.09802, 0.04579, 0.09319, 0.04579, 0.09319, 0.03027, 0.09802, 0.03027, 0.09319, 0.04579, 0.08835, 0.04579, 0.08835, 0.03027, 0.09319, 0.03027, 0.08835, 0.04579, 0.08352, 0.04579, 0.08352, 0.03027, 0.08835, 0.03027, 0.08352, 0.03027, 0.07868, 0.03027, 0.07868, 0.01474, 0.08352, 0.01474, 0.07868, 0.03027, 0.07385, 0.03027, 0.07385, 0.01474, 0.07868, 0.01474, 0.07385, 0.03027, 0.06901, 0.03027, 0.06901, 0.01474, 0.07385, 0.01474, 0.1464, 0.03027, 0.1415, 0.03027, 0.1415, 0.01474, 0.1464, 0.01474, 0.1415, 0.03027, 0.1367, 0.03027, 0.1367, 0.01474, 0.1415, 0.01474, 0.1367, 0.03027, 0.1319, 0.03027, 0.1319, 0.01474, 0.1367, 0.01474, 0.1319, 0.03027, 0.127, 0.03027, 0.127, 0.01474, 0.1319, 0.01474, 0.127, 0.03027, 0.1222, 0.03027, 0.1222, 0.01474, 0.127, 0.01474, 0.1222, 0.03027, 0.1174, 0.03027, 0.1174, 0.01474, 0.1222, 0.01474, 0.1174, 0.03027, 0.1125, 0.03027, 0.1125, 0.01474, 0.1174, 0.01474, 0.1125, 0.03027, 0.1077, 0.03027, 0.1077, 0.01474, 0.1125, 0.01474, 0.1077, 0.03027, 0.1029, 0.03027, 0.1029, 0.01474, 0.1077, 0.01474, 0.1029, 0.03027, 0.09802, 0.03027, 0.09802, 0.01474, 0.1029, 0.01474, 0.09802, 0.03027, 0.09319, 0.03027, 0.09319, 0.01474, 0.09802, 0.01474, 0.09319, 0.03027, 0.08835, 0.03027, 0.08835, 0.01474, 0.09319, 0.01474, 0.08835, 0.03027, 0.08352, 0.03027, 0.08352, 0.01474, 0.08835, 0.01474, 0.08352, 0.01474, 0.07868, 0.01474, 0.1077, 0.0, 0.07868, 0.01474, 0.07385, 0.01474, 0.1077, 0.0, 0.07385, 0.01474, 0.06901, 0.01474, 0.1077, 0.0, 0.1464, 0.01474, 0.1415, 0.01474, 0.1077, 0.0, 0.1415, 0.01474, 0.1367, 0.01474, 0.1077, 0.0, 0.1367, 0.01474, 0.1319, 0.01474, 0.1077, 0.0, 0.1319, 0.01474, 0.127, 0.01474, 0.1077, 0.0, 0.127, 0.01474, 0.1222, 0.01474, 0.1077, 0.0, 0.1222, 0.01474, 0.1174, 0.01474, 0.1077, 0.0, 0.1174, 0.01474, 0.1125, 0.01474, 0.1077, 0.0, 0.1125, 0.01474, 0.1077, 0.01474, 0.1077, 0.0, 0.1077, 0.01474, 0.1029, 0.01474, 0.1077, 0.0, 0.1029, 0.01474, 0.09802, 0.01474, 0.1077, 0.0, 0.09802, 0.01474, 0.09319, 0.01474, 0.1077, 0.0, 0.09319, 0.01474, 0.08835, 0.01474, 0.1077, 0.0, 0.08835, 0.01474, 0.08352, 0.01474, 0.1077, 0.0, 0.1077, 0.5, 0.1029, 0.5, 0.1029, 0.07683, 0.1077, 0.07683, 0.1125, 0.5, 0.1077, 0.5, 0.1077, 0.07683, 0.1125, 0.07683, 0.1174, 0.5, 0.1125, 0.5, 0.1125, 0.07683, 0.1174, 0.07683, 0.1222, 0.5, 0.1174, 0.5, 0.1174, 0.07683, 0.1222, 0.07683, 0.127, 0.5, 0.1222, 0.5, 0.1222, 0.07683, 0.127, 0.07683, 0.1319, 0.5, 0.127, 0.5, 0.127, 0.07683, 0.1319, 0.07683, 0.1367, 0.5, 0.1319, 0.5, 0.1319, 0.07683, 0.1367, 0.07683, 0.1415, 0.5, 0.1367, 0.5, 0.1367, 0.07683, 0.1415, 0.07683, 0.1464, 0.5, 0.1415, 0.5, 0.1415, 0.07683, 0.1464, 0.07683, 0.07385, 0.5, 0.06901, 0.5, 0.06901, 0.07683, 0.07385, 0.07683, 0.07868, 0.5, 0.07385, 0.5, 0.07385, 0.07683, 0.07868, 0.07683, 0.08352, 0.5, 0.07868, 0.5, 0.07868, 0.07683, 0.08352, 0.07683, 0.08835, 0.5, 0.08352, 0.5, 0.08352, 0.07683, 0.08835, 0.07683, 0.09319, 0.5, 0.08835, 0.5, 0.08835, 0.07683, 0.09319, 0.07683, 0.09802, 0.5, 0.09319, 0.5, 0.09319, 0.07683, 0.09802, 0.07683, 0.1029, 0.5, 0.09802, 0.5, 0.09802, 0.07683, 0.1029, 0.07683, 0.2243, 0.1384, 0.1797, 0.1568, 0.1968, 0.1823, 0.2309, 0.1482, 0.2309, 0.1482, 0.1968, 0.1823, 0.2223, 0.1994, 0.2408, 0.1548, 0.2408, 0.1548, 0.2223, 0.1994, 0.2524, 0.2054, 0.2524, 0.1572, 0.2524, 0.1572, 0.2524, 0.2054, 0.2825, 0.1994, 0.2641, 0.1548, 0.2641, 0.1548, 0.2825, 0.1994, 0.308, 0.1823, 0.2739, 0.1482, 0.2739, 0.1482, 0.308, 0.1823, 0.3251, 0.1568, 0.2805, 0.1384, 0.2805, 0.1384, 0.3251, 0.1568, 0.3311, 0.1267, 0.2829, 0.1267, 0.2829, 0.1267, 0.3311, 0.1267, 0.3251, 0.0966, 0.2805, 0.1151, 0.2805, 0.1151, 0.3251, 0.0966, 0.308, 0.07107, 0.2739, 0.1052, 0.2739, 0.1052, 0.308, 0.07107, 0.2825, 0.05401, 0.2641, 0.09857, 0.2641, 0.09857, 0.2825, 0.05401, 0.2524, 0.04802, 0.2524, 0.09626, 0.2524, 0.09626, 0.2524, 0.04802, 0.2223, 0.05401, 0.2408, 0.09857, 0.2408, 0.09857, 0.2223, 0.05401, 0.1968, 0.07107, 0.2309, 0.1052, 0.2309, 0.1052, 0.1968, 0.07107, 0.1797, 0.0966, 0.2243, 0.1151, 0.2243, 0.1151, 0.1797, 0.0966, 0.1737, 0.1267, 0.222, 0.1267, 0.222, 0.1267, 0.1737, 0.1267, 0.1797, 0.1568, 0.2243, 0.1384, 0.08352, 0.9232, 0.08352, 0.9387, 0.07868, 0.9387, 0.07868, 0.9232, 0.07868, 0.9232, 0.07868, 0.9387, 0.07385, 0.9387, 0.07385, 0.9232, 0.07385, 0.9232, 0.07385, 0.9387, 0.06901, 0.9387, 0.06901, 0.9232, 0.1464, 0.9232, 0.1464, 0.9387, 0.1415, 0.9387, 0.1415, 0.9232, 0.1415, 0.9232, 0.1415, 0.9387, 0.1367, 0.9387, 0.1367, 0.9232, 0.1367, 0.9232, 0.1367, 0.9387, 0.1319, 0.9387, 0.1319, 0.9232, 0.1319, 0.9232, 0.1319, 0.9387, 0.127, 0.9387, 0.127, 0.9232, 0.127, 0.9232, 0.127, 0.9387, 0.1222, 0.9387, 0.1222, 0.9232, 0.1222, 0.9232, 0.1222, 0.9387, 0.1174, 0.9387, 0.1174, 0.9232, 0.1174, 0.9232, 0.1174, 0.9387, 0.1125, 0.9387, 0.1125, 0.9232, 0.1125, 0.9232, 0.1125, 0.9387, 0.1077, 0.9387, 0.1077, 0.9232, 0.1077, 0.9232, 0.1077, 0.9387, 0.1029, 0.9387, 0.1029, 0.9232, 0.1029, 0.9232, 0.1029, 0.9387, 0.09802, 0.9387, 0.09802, 0.9232, 0.09802, 0.9232, 0.09802, 0.9387, 0.09319, 0.9387, 0.09319, 0.9232, 0.09319, 0.9232, 0.09319, 0.9387, 0.08835, 0.9387, 0.08835, 0.9232, 0.08835, 0.9232, 0.08835, 0.9387, 0.08352, 0.9387, 0.08352, 0.9232, 0.08352, 0.9387, 0.08352, 0.9542, 0.07868, 0.9542, 0.07868, 0.9387, 0.07868, 0.9387, 0.07868, 0.9542, 0.07385, 0.9542, 0.07385, 0.9387, 0.07385, 0.9387, 0.07385, 0.9542, 0.06901, 0.9542, 0.06901, 0.9387, 0.1464, 0.9387, 0.1464, 0.9542, 0.1415, 0.9542, 0.1415, 0.9387, 0.1415, 0.9387, 0.1415, 0.9542, 0.1367, 0.9542, 0.1367, 0.9387, 0.1367, 0.9387, 0.1367, 0.9542, 0.1319, 0.9542, 0.1319, 0.9387, 0.1319, 0.9387, 0.1319, 0.9542, 0.127, 0.9542, 0.127, 0.9387, 0.127, 0.9387, 0.127, 0.9542, 0.1222, 0.9542, 0.1222, 0.9387, 0.1222, 0.9387, 0.1222, 0.9542, 0.1174, 0.9542, 0.1174, 0.9387, 0.1174, 0.9387, 0.1174, 0.9542, 0.1125, 0.9542, 0.1125, 0.9387, 0.1125, 0.9387, 0.1125, 0.9542, 0.1077, 0.9542, 0.1077, 0.9387, 0.1077, 0.9387, 0.1077, 0.9542, 0.1029, 0.9542, 0.1029, 0.9387, 0.1029, 0.9387, 0.1029, 0.9542, 0.09802, 0.9542, 0.09802, 0.9387, 0.09802, 0.9387, 0.09802, 0.9542, 0.09319, 0.9542, 0.09319, 0.9387, 0.09319, 0.9387, 0.09319, 0.9542, 0.08835, 0.9542, 0.08835, 0.9387, 0.08835, 0.9387, 0.08835, 0.9542, 0.08352, 0.9542, 0.08352, 0.9387, 0.08352, 0.9542, 0.08352, 0.9697, 0.07868, 0.9697, 0.07868, 0.9542, 0.07868, 0.9542, 0.07868, 0.9697, 0.07385, 0.9697, 0.07385, 0.9542, 0.07385, 0.9542, 0.07385, 0.9697, 0.06901, 0.9697, 0.06901, 0.9542, 0.1464, 0.9542, 0.1464, 0.9697, 0.1415, 0.9697, 0.1415, 0.9542, 0.1415, 0.9542, 0.1415, 0.9697, 0.1367, 0.9697, 0.1367, 0.9542, 0.1367, 0.9542, 0.1367, 0.9697, 0.1319, 0.9697, 0.1319, 0.9542, 0.1319, 0.9542, 0.1319, 0.9697, 0.127, 0.9697, 0.127, 0.9542, 0.127, 0.9542, 0.127, 0.9697, 0.1222, 0.9697, 0.1222, 0.9542, 0.1222, 0.9542, 0.1222, 0.9697, 0.1174, 0.9697, 0.1174, 0.9542, 0.1174, 0.9542, 0.1174, 0.9697, 0.1125, 0.9697, 0.1125, 0.9542, 0.1125, 0.9542, 0.1125, 0.9697, 0.1077, 0.9697, 0.1077, 0.9542, 0.1077, 0.9542, 0.1077, 0.9697, 0.1029, 0.9697, 0.1029, 0.9542, 0.1029, 0.9542, 0.1029, 0.9697, 0.09802, 0.9697, 0.09802, 0.9542, 0.09802, 0.9542, 0.09802, 0.9697, 0.09319, 0.9697, 0.09319, 0.9542, 0.09319, 0.9542, 0.09319, 0.9697, 0.08835, 0.9697, 0.08835, 0.9542, 0.08835, 0.9542, 0.08835, 0.9697, 0.08352, 0.9697, 0.08352, 0.9542, 0.08352, 0.9697, 0.08352, 0.9853, 0.07868, 0.9853, 0.07868, 0.9697, 0.07868, 0.9697, 0.07868, 0.9853, 0.07385, 0.9853, 0.07385, 0.9697, 0.07385, 0.9697, 0.07385, 0.9853, 0.06901, 0.9853, 0.06901, 0.9697, 0.1464, 0.9697, 0.1464, 0.9853, 0.1415, 0.9853, 0.1415, 0.9697, 0.1415, 0.9697, 0.1415, 0.9853, 0.1367, 0.9853, 0.1367, 0.9697, 0.1367, 0.9697, 0.1367, 0.9853, 0.1319, 0.9853, 0.1319, 0.9697, 0.1319, 0.9697, 0.1319, 0.9853, 0.127, 0.9853, 0.127, 0.9697, 0.127, 0.9697, 0.127, 0.9853, 0.1222, 0.9853, 0.1222, 0.9697, 0.1222, 0.9697, 0.1222, 0.9853, 0.1174, 0.9853, 0.1174, 0.9697, 0.1174, 0.9697, 0.1174, 0.9853, 0.1125, 0.9853, 0.1125, 0.9697, 0.1125, 0.9697, 0.1125, 0.9853, 0.1077, 0.9853, 0.1077, 0.9697, 0.1077, 0.9697, 0.1077, 0.9853, 0.1029, 0.9853, 0.1029, 0.9697, 0.1029, 0.9697, 0.1029, 0.9853, 0.09802, 0.9853, 0.09802, 0.9697, 0.09802, 0.9697, 0.09802, 0.9853, 0.09319, 0.9853, 0.09319, 0.9697, 0.09319, 0.9697, 0.09319, 0.9853, 0.08835, 0.9853, 0.08835, 0.9697, 0.08835, 0.9697, 0.08835, 0.9853, 0.08352, 0.9853, 0.08352, 0.9697, 0.08352, 0.9853, 0.1077, 1.0, 0.07868, 0.9853, 0.07868, 0.9853, 0.1077, 1.0, 0.07385, 0.9853, 0.07385, 0.9853, 0.1077, 1.0, 0.06901, 0.9853, 0.1464, 0.9853, 0.1077, 1.0, 0.1415, 0.9853, 0.1415, 0.9853, 0.1077, 1.0, 0.1367, 0.9853, 0.1367, 0.9853, 0.1077, 1.0, 0.1319, 0.9853, 0.1319, 0.9853, 0.1077, 1.0, 0.127, 0.9853, 0.127, 0.9853, 0.1077, 1.0, 0.1222, 0.9853, 0.1222, 0.9853, 0.1077, 1.0, 0.1174, 0.9853, 0.1174, 0.9853, 0.1077, 1.0, 0.1125, 0.9853, 0.1125, 0.9853, 0.1077, 1.0, 0.1077, 0.9853, 0.1077, 0.9853, 0.1077, 1.0, 0.1029, 0.9853, 0.1029, 0.9853, 0.1077, 1.0, 0.09802, 0.9853, 0.09802, 0.9853, 0.1077, 1.0, 0.09319, 0.9853, 0.09319, 0.9853, 0.1077, 1.0, 0.08835, 0.9853, 0.08835, 0.9853, 0.1077, 1.0, 0.08352, 0.9853, 0.1077, 0.5, 0.1077, 0.9232, 0.1029, 0.9232, 0.1029, 0.5, 0.1125, 0.5, 0.1125, 0.9232, 0.1077, 0.9232, 0.1077, 0.5, 0.1174, 0.5, 0.1174, 0.9232, 0.1125, 0.9232, 0.1125, 0.5, 0.1222, 0.5, 0.1222, 0.9232, 0.1174, 0.9232, 0.1174, 0.5, 0.127, 0.5, 0.127, 0.9232, 0.1222, 0.9232, 0.1222, 0.5, 0.1319, 0.5, 0.1319, 0.9232, 0.127, 0.9232, 0.127, 0.5, 0.1367, 0.5, 0.1367, 0.9232, 0.1319, 0.9232, 0.1319, 0.5, 0.1415, 0.5, 0.1415, 0.9232, 0.1367, 0.9232, 0.1367, 0.5, 0.1464, 0.5, 0.1464, 0.9232, 0.1415, 0.9232, 0.1415, 0.5, 0.07385, 0.5, 0.07385, 0.9232, 0.06901, 0.9232, 0.06901, 0.5, 0.07868, 0.5, 0.07868, 0.9232, 0.07385, 0.9232, 0.07385, 0.5, 0.08352, 0.5, 0.08352, 0.9232, 0.07868, 0.9232, 0.07868, 0.5, 0.08835, 0.5, 0.08835, 0.9232, 0.08352, 0.9232, 0.08352, 0.5, 0.09319, 0.5, 0.09319, 0.9232, 0.08835, 0.9232, 0.08835, 0.5, 0.09802, 0.5, 0.09802, 0.9232, 0.09319, 0.9232, 0.09319, 0.5, 0.1029, 0.5, 0.1029, 0.9232, 0.09802, 0.9232, 0.09802, 0.5])
me_untitled.materials.append(mat_banner_wood)
me_untitled.use_remesh_preserve_volume = False
me_untitled.use_remesh_preserve_attributes = False
me_untitled.use_mirror_vertex_groups = False
me_untitled.update()
me_untitled.normals_split_custom_set([tuple(v) for v in zip(*[iter([1.0, 1.147e-06, 0.0, 1.0, 1.147e-06, 0.0, 1.0, 1.147e-06, 0.0, 1.0, 1.147e-06, 0.0, 1.0, 1.147e-06, 0.0, 1.0, 0.0, 0.0, 1.0, 0.0, 0.0, 1.0, 1.147e-06, 0.0, 1.0, 0.0, 0.0, 1.0, 1.434e-06, 0.0, 1.0, 1.434e-06, 0.0, 1.0, 0.0, 0.0, 1.0, 1.434e-06, 0.0, 1.0, 8.601e-07, 0.0, 1.0, 8.601e-07, 0.0, 1.0, 1.434e-06, 0.0, 1.0, 8.601e-07, 0.0, 1.0, -5.734e-07, 0.0, 1.0, -5.734e-07, 0.0, 1.0, 8.601e-07, 0.0, 1.0, -5.734e-07, 0.0, 1.0, 0.0, 0.0, 1.0, 0.0, 0.0, 1.0, -5.734e-07, 0.0, 1.0, 0.0, 0.0, 1.0, -1.147e-06, 0.0, 1.0, -1.147e-06, 0.0, 1.0, 0.0, 0.0, 1.0, -1.147e-06, 0.0, 1.0, -8.106e-12, 0.0, 1.0, -9.512e-12, 0.0, 1.0, -1.147e-06, 0.0, 1.0, -8.106e-12, 0.0, 1.0, 1.147e-06, 0.0, 1.0, 1.147e-06, 0.0, 1.0, -9.512e-12, 0.0, 1.0, 1.147e-06, 0.0, 1.0, 0.0, 0.0, 1.0, 0.0, 0.0, 1.0, 1.147e-06, 0.0, 1.0, 0.0, 0.0, 1.0, -2.007e-06, 0.0, 1.0, -2.007e-06, 0.0, 1.0, 0.0, 0.0, 1.0, -2.007e-06, 0.0, 1.0, -3.154e-06, 0.0, 1.0, -3.154e-06, 0.0, 1.0, -2.007e-06, 0.0, 1.0, -3.154e-06, 0.0, 1.0, -2.294e-06, 0.0, 1.0, -2.294e-06, 0.0, 1.0, -3.154e-06, 0.0, 1.0, -2.294e-06, 0.0, 1.0, -1.147e-06, 0.0, 1.0, -1.147e-06, 0.0, 1.0, -2.294e-06, 0.0, 1.0, -1.147e-06, 0.0, 1.0, 0.0, 0.0, 1.0, 0.0, 0.0, 1.0, -1.147e-06, 0.0, 1.0, 0.0, 0.0, 1.0, 1.147e-06, 0.0, 1.0, 1.147e-06, 0.0, 1.0, 0.0, 0.0, -0.1195, 0.9173, -0.3799, -0.1195, 0.702, -0.702, -0.1353, 0.7006, -0.7006, -0.1355, 0.9154, -0.3792, -0.1195, 0.702, -0.702, -0.1195, 0.3799, -0.9173, -0.1353, 0.3792, -0.9154, -0.1353, 0.7006, -0.7006, -0.1195, 0.3799, -0.9173, -0.1195, 1.197e-06, -0.9928, -0.1354, 5.957e-07, -0.9908, -0.1353, 0.3792, -0.9154, -0.1195, 1.197e-06, -0.9928, -0.1195, -0.3799, -0.9173, -0.1354, -0.3792, -0.9154, -0.1354, 5.957e-07, -0.9908, -0.1195, -0.3799, -0.9173, -0.1195, -0.702, -0.702, -0.1354, -0.7006, -0.7006, -0.1354, -0.3792, -0.9154, -0.1195, -0.702, -0.702, -0.1195, -0.9173, -0.3799, -0.1352, -0.9154, -0.3792, -0.1354, -0.7006, -0.7006, -0.1195, -0.9173, -0.3799, -0.1195, -0.9928, -9.815e-09, -0.1355, -0.9908, 1.866e-08, -0.1352, -0.9154, -0.3792, -0.1195, -0.9928, -9.815e-09, -0.1195, -0.9173, 0.3799, -0.1354, -0.9154, 0.3792, -0.1355, -0.9908, 1.866e-08, -0.1195, -0.9173, 0.3799, -0.1195, -0.702, 0.702, -0.1354, -0.7006, 0.7006, -0.1354, -0.9154, 0.3792, -0.1195, -0.702, 0.702, -0.1195, -0.3799, 0.9173, -0.1352, -0.3792, 0.9154, -0.1354, -0.7006, 0.7006, -0.1195, -0.3799, 0.9173, -0.1195, 7.361e-07, 0.9928, -0.1353, -3.103e-07, 0.9908, -0.1352, -0.3792, 0.9154, -0.1195, 7.361e-07, 0.9928, -0.1195, 0.3799, 0.9173, -0.1353, 0.3792, 0.9154, -0.1353, -3.103e-07, 0.9908, -0.1195, 0.3799, 0.9173, -0.1195, 0.702, 0.702, -0.1359, 0.7005, 0.7005, -0.1353, 0.3792, 0.9154, -0.1195, 0.702, 0.702, -0.1195, 0.9173, 0.3799, -0.1354, 0.9154, 0.3792, -0.1359, 0.7005, 0.7005, -0.1195, 0.9173, 0.3799, -0.1195, 0.9928, 0.0, -0.1353, 0.9908, -4.029e-08, -0.1354, 0.9154, 0.3792, -0.1195, 0.9928, 0.0, -0.1195, 0.9173, -0.3799, -0.1355, 0.9154, -0.3792, -0.1353, 0.9908, -4.029e-08, -0.1355, 0.9154, -0.3792, -0.1353, 0.7006, -0.7006, -0.1548, 0.6986, -0.6986, -0.1548, 0.9127, -0.3781, -0.1353, 0.7006, -0.7006, -0.1353, 0.3792, -0.9154, -0.1548, 0.3781, -0.9127, -0.1548, 0.6986, -0.6986, -0.1353, 0.3792, -0.9154, -0.1354, 5.957e-07, -0.9908, -0.1548, 5.464e-07, -0.9879, -0.1548, 0.3781, -0.9127, -0.1354, 5.957e-07, -0.9908, -0.1354, -0.3792, -0.9154, -0.1548, -0.3781, -0.9127, -0.1548, 5.464e-07, -0.9879, -0.1354, -0.3792, -0.9154, -0.1354, -0.7006, -0.7006, -0.1548, -0.6986, -0.6986, -0.1548, -0.3781, -0.9127, -0.1354, -0.7006, -0.7006, -0.1352, -0.9154, -0.3792, -0.1548, -0.9127, -0.3781, -0.1548, -0.6986, -0.6986, -0.1352, -0.9154, -0.3792, -0.1355, -0.9908, 1.866e-08, -0.1548, -0.9879, -1.015e-07, -0.1548, -0.9127, -0.3781, -0.1355, -0.9908, 1.866e-08, -0.1354, -0.9154, 0.3792, -0.1548, -0.9127, 0.3781, -0.1548, -0.9879, -1.015e-07, -0.1354, -0.9154, 0.3792, -0.1354, -0.7006, 0.7006, -0.1548, -0.6986, 0.6986, -0.1548, -0.9127, 0.3781, -0.1354, -0.7006, 0.7006, -0.1352, -0.3792, 0.9154, -0.1548, -0.3781, 0.9127, -0.1548, -0.6986, 0.6986, -0.1352, -0.3792, 0.9154, -0.1353, -3.103e-07, 0.9908, -0.1548, -5.319e-07, 0.9879, -0.1548, -0.3781, 0.9127, -0.1353, -3.103e-07, 0.9908, -0.1353, 0.3792, 0.9154, -0.1548, 0.3781, 0.9127, -0.1548, -5.319e-07, 0.9879, -0.1353, 0.3792, 0.9154, -0.1359, 0.7005, 0.7005, -0.1548, 0.6986, 0.6986, -0.1548, 0.3781, 0.9127, -0.1359, 0.7005, 0.7005, -0.1354, 0.9154, 0.3792, -0.1548, 0.9127, 0.3781, -0.1548, 0.6986, 0.6986, -0.1354, 0.9154, 0.3792, -0.1353, 0.9908, -4.029e-08, -0.1548, 0.9879, 0.0, -0.1548, 0.9127, 0.3781, -0.1353, 0.9908, -4.029e-08, -0.1355, 0.9154, -0.3792, -0.1548, 0.9127, -0.3781, -0.1548, 0.9879, 0.0, -0.1548, 0.9127, -0.3781, -0.1548, 0.6986, -0.6986, -0.2391, 0.6866, -0.6866, -0.2391, 0.8971, -0.3716, -0.1548, 0.6986, -0.6986, -0.1548, 0.3781, -0.9127, -0.2391, 0.3716, -0.8971, -0.2391, 0.6866, -0.6866, -0.1548, 0.3781, -0.9127, -0.1548, 5.464e-07, -0.9879, -0.2391, 8.548e-07, -0.971, -0.2391, 0.3716, -0.8971, -0.1548, 5.464e-07, -0.9879, -0.1548, -0.3781, -0.9127, -0.2391, -0.3716, -0.8971, -0.2391, 8.548e-07, -0.971, -0.1548, -0.3781, -0.9127, -0.1548, -0.6986, -0.6986, -0.2391, -0.6866, -0.6866, -0.2391, -0.3716, -0.8971, -0.1548, -0.6986, -0.6986, -0.1548, -0.9127, -0.3781, -0.2391, -0.8971, -0.3716, -0.2391, -0.6866, -0.6866, -0.1548, -0.9127, -0.3781, -0.1548, -0.9879, -1.015e-07, -0.2391, -0.971, 4.566e-07, -0.2391, -0.8971, -0.3716, -0.1548, -0.9879, -1.015e-07, -0.1548, -0.9127, 0.3781, -0.2391, -0.8971, 0.3716, -0.2391, -0.971, 4.566e-07, -0.1548, -0.9127, 0.3781, -0.1548, -0.6986, 0.6986, -0.2391, -0.6866, 0.6866, -0.2391, -0.8971, 0.3716, -0.1548, -0.6986, 0.6986, -0.1548, -0.3781, 0.9127, -0.2391, -0.3716, 0.8971, -0.2391, -0.6866, 0.6866, -0.1548, -0.3781, 0.9127, -0.1548, -5.319e-07, 0.9879, -0.2391, 5.618e-07, 0.971, -0.2391, -0.3716, 0.8971, -0.1548, -5.319e-07, 0.9879, -0.1548, 0.3781, 0.9127, -0.2391, 0.3716, 0.8971, -0.2391, 5.618e-07, 0.971, -0.1548, 0.3781, 0.9127, -0.1548, 0.6986, 0.6986, -0.2391, 0.6866, 0.6866, -0.2391, 0.3716, 0.8971, -0.1548, 0.6986, 0.6986, -0.1548, 0.9127, 0.3781, -0.2391, 0.8971, 0.3716, -0.2391, 0.6866, 0.6866, -0.1548, 0.9127, 0.3781, -0.1548, 0.9879, 0.0, -0.2391, 0.971, 4.45e-07, -0.2391, 0.8971, 0.3716, -0.1548, 0.9879, 0.0, -0.1548, 0.9127, -0.3781, -0.2391, 0.8971, -0.3716, -0.2391, 0.971, 4.45e-07, -0.2391, 0.8971, -0.3716, -0.2391, 0.6866, -0.6866, -0.5085, 0.6089, -0.6089, -0.5085, 0.7955, -0.3295, -0.2391, 0.6866, -0.6866, -0.2391, 0.3716, -0.8971, -0.5085, 0.3295, -0.7955, -0.5085, 0.6089, -0.6089, -0.2391, 0.3716, -0.8971, -0.2391, 8.548e-07, -0.971, -0.5085, -7.298e-06, -0.8611, -0.5085, 0.3295, -0.7955, -0.2391, 8.548e-07, -0.971, -0.2391, -0.3716, -0.8971, -0.5085, -0.3295, -0.7955, -0.5085, -7.298e-06, -0.8611, -0.2391, -0.3716, -0.8971, -0.2391, -0.6866, -0.6866, -0.5085, -0.6089, -0.6089, -0.5085, -0.3295, -0.7955, -0.2391, -0.6866, -0.6866, -0.2391, -0.8971, -0.3716, -0.5085, -0.7955, -0.3295, -0.5085, -0.6089, -0.6089, -0.2391, -0.8971, -0.3716, -0.2391, -0.971, 4.566e-07, -0.5085, -0.8611, -5.173e-06, -0.5085, -0.7955, -0.3295, -0.2391, -0.971, 4.566e-07, -0.2391, -0.8971, 0.3716, -0.5085, -0.7955, 0.3295, -0.5085, -0.8611, -5.173e-06, -0.2391, -0.8971, 0.3716, -0.2391, -0.6866, 0.6866, -0.5085, -0.6089, 0.6089, -0.5085, -0.7955, 0.3295, -0.2391, -0.6866, 0.6866, -0.2391, -0.3716, 0.8971, -0.5085, -0.3295, 0.7955, -0.5085, -0.6089, 0.6089, -0.2391, -0.3716, 0.8971, -0.2391, 5.618e-07, 0.971, -0.5085, -3.904e-06, 0.8611, -0.5085, -0.3295, 0.7955, -0.2391, 5.618e-07, 0.971, -0.2391, 0.3716, 0.8971, -0.5085, 0.3295, 0.7955, -0.5085, -3.904e-06, 0.8611, -0.2391, 0.3716, 0.8971, -0.2391, 0.6866, 0.6866, -0.5085, 0.6089, 0.6089, -0.5085, 0.3295, 0.7955, -0.2391, 0.6866, 0.6866, -0.2391, 0.8971, 0.3716, -0.5085, 0.7955, 0.3295, -0.5085, 0.6089, 0.6089, -0.2391, 0.8971, 0.3716, -0.2391, 0.971, 4.45e-07, -0.5085, 0.8611, 4.981e-06, -0.5085, 0.7955, 0.3295, -0.2391, 0.971, 4.45e-07, -0.2391, 0.8971, -0.3716, -0.5085, 0.7955, -0.3295, -0.5085, 0.8611, 4.981e-06, -0.5085, 0.7955, -0.3295, -0.5085, 0.6089, -0.6089, -1.0, 4.97e-07, -6.114e-08, -0.5085, 0.6089, -0.6089, -0.5085, 0.3295, -0.7955, -1.0, 4.97e-07, -6.114e-08, -0.5085, 0.3295, -0.7955, -0.5085, -7.298e-06, -0.8611, -1.0, 4.97e-07, -6.114e-08, -0.5085, -7.298e-06, -0.8611, -0.5085, -0.3295, -0.7955, -1.0, 4.97e-07, -6.114e-08, -0.5085, -0.3295, -0.7955, -0.5085, -0.6089, -0.6089, -1.0, 4.97e-07, -6.114e-08, -0.5085, -0.6089, -0.6089, -0.5085, -0.7955, -0.3295, -1.0, 4.97e-07, -6.114e-08, -0.5085, -0.7955, -0.3295, -0.5085, -0.8611, -5.173e-06, -1.0, 4.97e-07, -6.114e-08, -0.5085, -0.8611, -5.173e-06, -0.5085, -0.7955, 0.3295, -1.0, 4.97e-07, -6.114e-08, -0.5085, -0.7955, 0.3295, -0.5085, -0.6089, 0.6089, -1.0, 4.97e-07, -6.114e-08, -0.5085, -0.6089, 0.6089, -0.5085, -0.3295, 0.7955, -1.0, 4.97e-07, -6.114e-08, -0.5085, -0.3295, 0.7955, -0.5085, -3.904e-06, 0.8611, -1.0, 4.97e-07, -6.114e-08, -0.5085, -3.904e-06, 0.8611, -0.5085, 0.3295, 0.7955, -1.0, 4.97e-07, -6.114e-08, -0.5085, 0.3295, 0.7955, -0.5085, 0.6089, 0.6089, -1.0, 4.97e-07, -6.114e-08, -0.5085, 0.6089, 0.6089, -0.5085, 0.7955, 0.3295, -1.0, 4.97e-07, -6.114e-08, -0.5085, 0.7955, 0.3295, -0.5085, 0.8611, 4.981e-06, -1.0, 4.97e-07, -6.114e-08, -0.5085, 0.8611, 4.981e-06, -0.5085, 0.7955, -0.3295, -1.0, 4.97e-07, -6.114e-08, 0.0, -3.385e-07, 1.0, 0.0, 0.3827, 0.9239, 0.0, 0.3827, 0.9239, 0.0, -3.385e-07, 1.0, 0.0, -0.3827, 0.9239, 0.0, -3.385e-07, 1.0, 0.0, -3.385e-07, 1.0, 0.0, -0.3827, 0.9239, 0.0, -0.7071, 0.7071, 0.0, -0.3827, 0.9239, 0.0, -0.3827, 0.9239, 0.0, -0.7071, 0.7071, 0.0, -0.9239, 0.3827, 0.0, -0.7071, 0.7071, 0.0, -0.7071, 0.7071, 0.0, -0.9239, 0.3827, 0.0, -1.0, -1.209e-07, 0.0, -0.9239, 0.3827, 0.0, -0.9239, 0.3827, 0.0, -1.0, -1.161e-07, 0.0, -0.9239, -0.3827, 0.0, -1.0, -1.209e-07, 0.0, -1.0, -1.161e-07, 0.0, -0.9239, -0.3827, 0.0, -0.7071, -0.7071, 0.0, -0.9239, -0.3827, 0.0, -0.9239, -0.3827, 0.0, -0.7071, -0.7071, 0.0, -0.3827, -0.9239, 0.0, -0.7071, -0.7071, 0.0, -0.7071, -0.7071, 0.0, -0.3827, -0.9239, 0.0, 6.867e-07, -1.0, 0.0, -0.3827, -0.9239, 0.0, -0.3827, -0.9239, 0.0, 6.867e-07, -1.0, 0.0, 0.3827, -0.9239, 0.0, 6.867e-07, -1.0, 0.0, 6.867e-07, -1.0, 0.0, 0.3827, -0.9239, 0.0, 0.7071, -0.7071, 0.0, 0.3827, -0.9239, 0.0, 0.3827, -0.9239, 0.0, 0.7071, -0.7071, 0.0, 0.9239, -0.3827, 0.0, 0.7071, -0.7071, 0.0, 0.7071, -0.7071, 0.0, 0.9239, -0.3827, 0.0, 1.0, -1.402e-07, 0.0, 0.9239, -0.3827, 0.0, 0.9239, -0.3827, 0.0, 1.0, -1.451e-07, 0.0, 0.9239, 0.3827, 0.0, 1.0, -1.402e-07, 0.0, 1.0, -1.451e-07, 0.0, 0.9239, 0.3827, 0.0, 0.7071, 0.7071, 0.0, 0.9239, 0.3827, 0.0, 0.9239, 0.3827, 0.0, 0.7071, 0.7071, 0.0, 0.3827, 0.9239, 0.0, 0.7071, 0.7071, 0.0, 0.7071, 0.7071, 0.0, 0.3827, 0.9239, -1.0, -1.147e-06, 0.0, -1.0, -1.147e-06, 0.0, -1.0, -2.294e-06, 0.0, -1.0, -2.294e-06, 0.0, -1.0, -2.294e-06, 0.0, -1.0, -2.294e-06, 0.0, -1.0, 4.615e-11, 0.0, -1.0, 3.551e-11, 0.0, -1.0, 3.551e-11, 0.0, -1.0, 4.615e-11, 0.0, -1.0, -3.143e-12, 0.0, -1.0, 2.573e-13, 0.0, -1.0, 2.573e-13, 0.0, -1.0, -3.143e-12, 0.0, -1.0, -1.147e-06, 0.0, -1.0, -1.147e-06, 0.0, -1.0, -1.147e-06, 0.0, -1.0, -1.147e-06, 0.0, -1.0, 2.294e-06, 0.0, -1.0, 2.294e-06, 0.0, -1.0, 2.294e-06, 0.0, -1.0, 2.294e-06, 0.0, -1.0, 2.294e-06, 0.0, -1.0, 2.294e-06, 0.0, -1.0, 2.294e-06, 0.0, -1.0, 2.294e-06, 0.0, -1.0, 2.294e-06, 0.0, -1.0, 2.294e-06, 0.0, -1.0, 2.294e-06, 0.0, -1.0, 2.294e-06, 0.0, -1.0, 1.147e-06, 0.0, -1.0, 1.147e-06, 0.0, -1.0, 1.147e-06, 0.0, -1.0, 1.147e-06, 0.0, -1.0, 2.294e-06, 0.0, -1.0, 2.294e-06, 0.0, -1.0, 2.294e-06, 0.0, -1.0, 2.294e-06, 0.0, -1.0, -4.814e-11, 0.0, -1.0, -3.783e-11, 0.0, -1.0, -3.783e-11, 0.0, -1.0, -4.814e-11, 0.0, -1.0, 4.963e-13, 0.0, -1.0, -1.287e-12, 0.0, -1.0, -1.287e-12, 0.0, -1.0, 4.963e-13, 0.0, -1.0, 1.147e-06, 0.0, -1.0, 1.147e-06, 0.0, -1.0, 1.147e-06, 0.0, -1.0, 1.147e-06, 0.0, -1.0, -1.147e-06, 0.0, -1.0, -1.147e-06, 0.0, -1.0, -1.147e-06, 0.0, -1.0, -1.147e-06, 0.0, -1.0, -1.147e-06, 0.0, -1.0, -1.147e-06, 0.0, -1.0, -1.147e-06, 0.0, -1.0, -1.147e-06, 0.0, -1.0, -2.294e-06, 0.0, -1.0, -2.294e-06, 0.0, -1.0, -2.294e-06, 0.0, -1.0, -2.294e-06, 0.0, -1.0, -1.147e-06, 0.0, -1.0, -1.147e-06, 0.0, 0.1195, 0.9173, -0.3799, 0.1352, 0.9154, -0.3792, 0.1354, 0.7006, -0.7006, 0.1195, 0.702, -0.702, 0.1195, 0.702, -0.702, 0.1354, 0.7006, -0.7006, 0.1354, 0.3792, -0.9154, 0.1195, 0.3799, -0.9173, 0.1195, 0.3799, -0.9173, 0.1354, 0.3792, -0.9154, 0.1354, 9.836e-07, -0.9908, 0.1195, 1.443e-06, -0.9928, 0.1195, 1.443e-06, -0.9928, 0.1354, 9.836e-07, -0.9908, 0.1359, -0.3791, -0.9153, 0.1195, -0.3799, -0.9173, 0.1195, -0.3799, -0.9173, 0.1359, -0.3791, -0.9153, 0.1354, -0.7006, -0.7006, 0.1195, -0.702, -0.702, 0.1195, -0.702, -0.702, 0.1354, -0.7006, -0.7006, 0.1355, -0.9154, -0.3791, 0.1195, -0.9173, -0.3799, 0.1195, -0.9173, -0.3799, 0.1355, -0.9154, -0.3791, 0.1359, -0.9907, 9.69e-09, 0.1195, -0.9928, -4.908e-08, 0.1195, -0.9928, -4.908e-08, 0.1359, -0.9907, 9.69e-09, 0.1355, -0.9154, 0.3791, 0.1195, -0.9173, 0.3799, 0.1195, -0.9173, 0.3799, 0.1355, -0.9154, 0.3791, 0.1354, -0.7006, 0.7006, 0.1195, -0.702, 0.702, 0.1195, -0.702, 0.702, 0.1354, -0.7006, 0.7006, 0.1353, -0.3792, 0.9154, 0.1195, -0.3799, 0.9173, 0.1195, -0.3799, 0.9173, 0.1353, -0.3792, 0.9154, 0.1353, 1.454e-08, 0.9908, 0.1195, 1.963e-08, 0.9928, 0.1195, 1.963e-08, 0.9928, 0.1353, 1.454e-08, 0.9908, 0.1354, 0.3792, 0.9154, 0.1195, 0.3799, 0.9173, 0.1195, 0.3799, 0.9173, 0.1354, 0.3792, 0.9154, 0.1352, 0.7006, 0.7006, 0.1195, 0.702, 0.702, 0.1195, 0.702, 0.702, 0.1352, 0.7006, 0.7006, 0.1354, 0.9154, 0.3792, 0.1195, 0.9173, 0.3799, 0.1195, 0.9173, 0.3799, 0.1354, 0.9154, 0.3792, 0.1355, 0.9908, -4.845e-08, 0.1195, 0.9928, 5.889e-08, 0.1195, 0.9928, 5.889e-08, 0.1355, 0.9908, -4.845e-08, 0.1352, 0.9154, -0.3792, 0.1195, 0.9173, -0.3799, 0.1352, 0.9154, -0.3792, 0.1548, 0.9127, -0.3781, 0.1548, 0.6986, -0.6986, 0.1354, 0.7006, -0.7006, 0.1354, 0.7006, -0.7006, 0.1548, 0.6986, -0.6986, 0.1548, 0.3781, -0.9127, 0.1354, 0.3792, -0.9154, 0.1354, 0.3792, -0.9154, 0.1548, 0.3781, -0.9127, 0.1548, 6.769e-07, -0.9879, 0.1354, 9.836e-07, -0.9908, 0.1354, 9.836e-07, -0.9908, 0.1548, 6.769e-07, -0.9879, 0.1548, -0.3781, -0.9127, 0.1359, -0.3791, -0.9153, 0.1359, -0.3791, -0.9153, 0.1548, -0.3781, -0.9127, 0.1548, -0.6986, -0.6986, 0.1354, -0.7006, -0.7006, 0.1354, -0.7006, -0.7006, 0.1548, -0.6986, -0.6986, 0.1548, -0.9127, -0.3781, 0.1355, -0.9154, -0.3791, 0.1355, -0.9154, -0.3791, 0.1548, -0.9127, -0.3781, 0.1548, -0.9879, -3.868e-08, 0.1359, -0.9907, 9.69e-09, 0.1359, -0.9907, 9.69e-09, 0.1548, -0.9879, -3.868e-08, 0.1548, -0.9127, 0.3781, 0.1355, -0.9154, 0.3791, 0.1355, -0.9154, 0.3791, 0.1548, -0.9127, 0.3781, 0.1548, -0.6986, 0.6986, 0.1354, -0.7006, 0.7006, 0.1354, -0.7006, 0.7006, 0.1548, -0.6986, 0.6986, 0.1548, -0.3781, 0.9127, 0.1353, -0.3792, 0.9154, 0.1353, -0.3792, 0.9154, 0.1548, -0.3781, 0.9127, 0.1548, -2.756e-07, 0.9879, 0.1353, 1.454e-08, 0.9908, 0.1353, 1.454e-08, 0.9908, 0.1548, -2.756e-07, 0.9879, 0.1548, 0.3781, 0.9127, 0.1354, 0.3792, 0.9154, 0.1354, 0.3792, 0.9154, 0.1548, 0.3781, 0.9127, 0.1548, 0.6986, 0.6986, 0.1352, 0.7006, 0.7006, 0.1352, 0.7006, 0.7006, 0.1548, 0.6986, 0.6986, 0.1548, 0.9127, 0.3781, 0.1354, 0.9154, 0.3792, 0.1354, 0.9154, 0.3792, 0.1548, 0.9127, 0.3781, 0.1548, 0.9879, -2.901e-08, 0.1355, 0.9908, -4.845e-08, 0.1355, 0.9908, -4.845e-08, 0.1548, 0.9879, -2.901e-08, 0.1548, 0.9127, -0.3781, 0.1352, 0.9154, -0.3792, 0.1548, 0.9127, -0.3781, 0.2391, 0.8971, -0.3716, 0.2391, 0.6866, -0.6866, 0.1548, 0.6986, -0.6986, 0.1548, 0.6986, -0.6986, 0.2391, 0.6866, -0.6866, 0.2391, 0.3716, -0.8971, 0.1548, 0.3781, -0.9127, 0.1548, 0.3781, -0.9127, 0.2391, 0.3716, -0.8971, 0.2391, 1.183e-06, -0.971, 0.1548, 6.769e-07, -0.9879, 0.1548, 6.769e-07, -0.9879, 0.2391, 1.183e-06, -0.971, 0.2391, -0.3716, -0.8971, 0.1548, -0.3781, -0.9127, 0.1548, -0.3781, -0.9127, 0.2391, -0.3716, -0.8971, 0.2391, -0.6866, -0.6866, 0.1548, -0.6986, -0.6986, 0.1548, -0.6986, -0.6986, 0.2391, -0.6866, -0.6866, 0.2391, -0.8971, -0.3716, 0.1548, -0.9127, -0.3781, 0.1548, -0.9127, -0.3781, 0.2391, -0.8971, -0.3716, 0.2391, -0.971, -8.343e-08, 0.1548, -0.9879, -3.868e-08, 0.1548, -0.9879, -3.868e-08, 0.2391, -0.971, -8.343e-08, 0.2391, -0.8971, 0.3716, 0.1548, -0.9127, 0.3781, 0.1548, -0.9127, 0.3781, 0.2391, -0.8971, 0.3716, 0.2391, -0.6866, 0.6866, 0.1548, -0.6986, 0.6986, 0.1548, -0.6986, 0.6986, 0.2391, -0.6866, 0.6866, 0.2391, -0.3716, 0.8971, 0.1548, -0.3781, 0.9127, 0.1548, -0.3781, 0.9127, 0.2391, -0.3716, 0.8971, 0.2391, 1.62e-07, 0.971, 0.1548, -2.756e-07, 0.9879, 0.1548, -2.756e-07, 0.9879, 0.2391, 1.62e-07, 0.971, 0.2391, 0.3716, 0.8971, 0.1548, 0.3781, 0.9127, 0.1548, 0.3781, 0.9127, 0.2391, 0.3716, 0.8971, 0.2391, 0.6866, 0.6866, 0.1548, 0.6986, 0.6986, 0.1548, 0.6986, 0.6986, 0.2391, 0.6866, 0.6866, 0.2391, 0.8971, 0.3716, 0.1548, 0.9127, 0.3781, 0.1548, 0.9127, 0.3781, 0.2391, 0.8971, 0.3716, 0.2391, 0.971, 1.031e-07, 0.1548, 0.9879, -2.901e-08, 0.1548, 0.9879, -2.901e-08, 0.2391, 0.971, 1.031e-07, 0.2391, 0.8971, -0.3716, 0.1548, 0.9127, -0.3781, 0.2391, 0.8971, -0.3716, 0.5085, 0.7955, -0.3295, 0.5085, 0.6089, -0.6089, 0.2391, 0.6866, -0.6866, 0.2391, 0.6866, -0.6866, 0.5085, 0.6089, -0.6089, 0.5085, 0.3295, -0.7955, 0.2391, 0.3716, -0.8971, 0.2391, 0.3716, -0.8971, 0.5085, 0.3295, -0.7955, 0.5085, 8.495e-07, -0.8611, 0.2391, 1.183e-06, -0.971, 0.2391, 1.183e-06, -0.971, 0.5085, 8.495e-07, -0.8611, 0.5085, -0.3295, -0.7955, 0.2391, -0.3716, -0.8971, 0.2391, -0.3716, -0.8971, 0.5085, -0.3295, -0.7955, 0.5085, -0.6089, -0.6089, 0.2391, -0.6866, -0.6866, 0.2391, -0.6866, -0.6866, 0.5085, -0.6089, -0.6089, 0.5085, -0.7955, -0.3295, 0.2391, -0.8971, -0.3716, 0.2391, -0.8971, -0.3716, 0.5085, -0.7955, -0.3295, 0.5085, -0.8611, 1.042e-08, 0.2391, -0.971, -8.343e-08, 0.2391, -0.971, -8.343e-08, 0.5085, -0.8611, 1.042e-08, 0.5085, -0.7955, 0.3295, 0.2391, -0.8971, 0.3716, 0.2391, -0.8971, 0.3716, 0.5085, -0.7955, 0.3295, 0.5085, -0.6089, 0.6089, 0.2391, -0.6866, 0.6866, 0.2391, -0.6866, 0.6866, 0.5085, -0.6089, 0.6089, 0.5085, -0.3295, 0.7955, 0.2391, -0.3716, 0.8971, 0.2391, -0.3716, 0.8971, 0.5085, -0.3295, 0.7955, 0.5085, 5.108e-07, 0.8611, 0.2391, 1.62e-07, 0.971, 0.2391, 1.62e-07, 0.971, 0.5085, 5.108e-07, 0.8611, 0.5085, 0.3295, 0.7955, 0.2391, 0.3716, 0.8971, 0.2391, 0.3716, 0.8971, 0.5085, 0.3295, 0.7955, 0.5085, 0.6089, 0.6089, 0.2391, 0.6866, 0.6866, 0.2391, 0.6866, 0.6866, 0.5085, 0.6089, 0.6089, 0.5085, 0.7955, 0.3295, 0.2391, 0.8971, 0.3716, 0.2391, 0.8971, 0.3716, 0.5085, 0.7955, 0.3295, 0.5085, 0.8611, -2.085e-08, 0.2391, 0.971, 1.031e-07, 0.2391, 0.971, 1.031e-07, 0.5085, 0.8611, -2.085e-08, 0.5085, 0.7955, -0.3295, 0.2391, 0.8971, -0.3716, 0.5085, 0.7955, -0.3295, 1.0, 2.051e-07, -6.311e-08, 0.5085, 0.6089, -0.6089, 0.5085, 0.6089, -0.6089, 1.0, 2.051e-07, -6.311e-08, 0.5085, 0.3295, -0.7955, 0.5085, 0.3295, -0.7955, 1.0, 2.051e-07, -6.311e-08, 0.5085, 8.495e-07, -0.8611, 0.5085, 8.495e-07, -0.8611, 1.0, 2.051e-07, -6.311e-08, 0.5085, -0.3295, -0.7955, 0.5085, -0.3295, -0.7955, 1.0, 2.051e-07, -6.311e-08, 0.5085, -0.6089, -0.6089, 0.5085, -0.6089, -0.6089, 1.0, 2.051e-07, -6.311e-08, 0.5085, -0.7955, -0.3295, 0.5085, -0.7955, -0.3295, 1.0, 2.051e-07, -6.311e-08, 0.5085, -0.8611, 1.042e-08, 0.5085, -0.8611, 1.042e-08, 1.0, 2.051e-07, -6.311e-08, 0.5085, -0.7955, 0.3295, 0.5085, -0.7955, 0.3295, 1.0, 2.051e-07, -6.311e-08, 0.5085, -0.6089, 0.6089, 0.5085, -0.6089, 0.6089, 1.0, 2.051e-07, -6.311e-08, 0.5085, -0.3295, 0.7955, 0.5085, -0.3295, 0.7955, 1.0, 2.051e-07, -6.311e-08, 0.5085, 5.108e-07, 0.8611, 0.5085, 5.108e-07, 0.8611, 1.0, 2.051e-07, -6.311e-08, 0.5085, 0.3295, 0.7955, 0.5085, 0.3295, 0.7955, 1.0, 2.051e-07, -6.311e-08, 0.5085, 0.6089, 0.6089, 0.5085, 0.6089, 0.6089, 1.0, 2.051e-07, -6.311e-08, 0.5085, 0.7955, 0.3295, 0.5085, 0.7955, 0.3295, 1.0, 2.051e-07, -6.311e-08, 0.5085, 0.8611, -2.085e-08, 0.5085, 0.8611, -2.085e-08, 1.0, 2.051e-07, -6.311e-08, 0.5085, 0.7955, -0.3295, 0.0, -3.385e-07, 1.0, 0.0, -3.385e-07, 1.0, 0.0, 0.3827, 0.9239, 0.0, 0.3827, 0.9239, 0.0, -0.3827, 0.9239, 0.0, -0.3827, 0.9239, 0.0, -3.385e-07, 1.0, 0.0, -3.385e-07, 1.0, 0.0, -0.7071, 0.7071, 0.0, -0.7071, 0.7071, 0.0, -0.3827, 0.9239, 0.0, -0.3827, 0.9239, 0.0, -0.9239, 0.3827, 0.0, -0.9239, 0.3827, 0.0, -0.7071, 0.7071, 0.0, -0.7071, 0.7071, 0.0, -1.0, -1.209e-07, 0.0, -1.0, -1.257e-07, 0.0, -0.9239, 0.3827, 0.0, -0.9239, 0.3827, 0.0, -0.9239, -0.3827, 0.0, -0.9239, -0.3827, 0.0, -1.0, -1.257e-07, 0.0, -1.0, -1.209e-07, 0.0, -0.7071, -0.7071, 0.0, -0.7071, -0.7071, 0.0, -0.9239, -0.3827, 0.0, -0.9239, -0.3827, 0.0, -0.3827, -0.9239, 0.0, -0.3827, -0.9239, 0.0, -0.7071, -0.7071, 0.0, -0.7071, -0.7071, 0.0, 6.867e-07, -1.0, 0.0, 6.867e-07, -1.0, 0.0, -0.3827, -0.9239, 0.0, -0.3827, -0.9239, 0.0, 0.3827, -0.9239, 0.0, 0.3827, -0.9239, 0.0, 6.867e-07, -1.0, 0.0, 6.867e-07, -1.0, 0.0, 0.7071, -0.7071, 0.0, 0.7071, -0.7071, 0.0, 0.3827, -0.9239, 0.0, 0.3827, -0.9239, 0.0, 0.9239, -0.3827, 0.0, 0.9239, -0.3827, 0.0, 0.7071, -0.7071, 0.0, 0.7071, -0.7071, 0.0, 1.0, -1.402e-07, 0.0, 1.0, -1.354e-07, 0.0, 0.9239, -0.3827, 0.0, 0.9239, -0.3827, 0.0, 0.9239, 0.3827, 0.0, 0.9239, 0.3827, 0.0, 1.0, -1.354e-07, 0.0, 1.0, -1.402e-07, 0.0, 0.7071, 0.7071, 0.0, 0.7071, 0.7071, 0.0, 0.9239, 0.3827, 0.0, 0.9239, 0.3827, 0.0, 0.3827, 0.9239, 0.0, 0.3827, 0.9239, 0.0, 0.7071, 0.7071, 0.0, 0.7071, 0.7071])] * 3)])
me_untitled_001 = bpy.data.meshes.new('Untitled.001')
me_untitled_001.from_pydata([(-45.69, 7.308, -10.34), (-48.1, 151.4, -10.34), (-47.96, 142.9, -10.34), (-34.99, 151.4, -10.34), (-33.4, 14.32, -10.34), (-34.89, 142.9, -10.34), (-5.063, 151.4, -10.34), (-5.34, 30.55, -10.34), (-5.079, 142.9, -10.34), (1.444, 34.33, -10.34), (1.444, 142.9, -10.34), (1.444, 151.4, -10.34), (48.58, 7.026, -10.34), (50.99, 151.4, -10.34), (50.85, 142.9, -10.34), (37.88, 151.4, -10.34), (36.29, 14.04, -10.34), (37.78, 142.9, -10.34), (7.951, 151.4, -10.34), (8.228, 30.27, -10.34), (7.967, 142.9, -10.34), (-40.21, 151.4, -10.34), (-40.09, 142.9, -10.34), (-38.29, 11.53, -10.34), (-45.94, 19.32, -10.34), (-38.49, 23.08, -10.34), (-33.56, 25.56, -10.34), (-5.312, 42.17, -10.34), (1.137, 46.25, -10.34), (8.2, 42.58, -10.34), (36.45, 26.18, -10.34), (48.83, 22.19, -10.34), (40.88, 11.42, -10.34), (41.08, 23.85, -10.34), (42.66, 142.9, -10.34), (42.78, 151.4, -10.34), (50.65, 131.1, -10.34), (42.51, 131.8, -10.34), (37.65, 131.8, -10.34), (7.99, 131.9, -10.34), (1.444, 131.9, -10.34), (-5.102, 131.9, -10.34), (-34.76, 131.9, -10.34), (-39.94, 131.9, -10.34), (-47.76, 131.1, -10.34)], [], [(25, 26, 42, 43), (22, 5, 3, 21), (42, 26, 27, 41), (41, 27, 28, 40), (6, 8, 10, 11), (33, 37, 38, 30), (34, 35, 15, 17), (38, 39, 29, 30), (39, 40, 28, 29), (18, 11, 10, 20), (2, 22, 21, 1), (24, 25, 43, 44), (0, 23, 25, 24), (23, 4, 26, 25), (27, 26, 4, 7), (28, 27, 7, 9), (29, 28, 9, 19), (30, 29, 19, 16), (32, 33, 30, 16), (12, 31, 33, 32), (31, 36, 37, 33), (14, 13, 35, 34), (36, 14, 34, 37), (38, 37, 34, 17), (17, 20, 39, 38), (20, 10, 40, 39), (8, 41, 40, 10), (5, 42, 41, 8), (43, 42, 5, 22), (44, 43, 22, 2)])
me_untitled_001.polygons.foreach_set('use_smooth', [True] * 30)
_uv = me_untitled_001.uv_layers.new(name='map1')
_uv.uv.foreach_set('vector', [0.3024, 0.1231, 0.3268, 0.1399, 0.3161, 0.8455, 0.2903, 0.8452, 0.289, 0.9185, 0.3149, 0.9188, 0.3141, 0.975, 0.2881, 0.9747, 0.3161, 0.8455, 0.3268, 0.1399, 0.4668, 0.2518, 0.4638, 0.8473, 0.4638, 0.8473, 0.4668, 0.2518, 0.4987, 0.2793, 0.4964, 0.8477, 0.4631, 0.9768, 0.4634, 0.9206, 0.4959, 0.921, 0.4955, 0.9772, 0.6986, 0.133, 0.7008, 0.8496, 0.6766, 0.8493, 0.6754, 0.1482, 0.7011, 0.9234, 0.7013, 0.9796, 0.6769, 0.9793, 0.6768, 0.9231, 0.6766, 0.8493, 0.5289, 0.8481, 0.534, 0.2554, 0.6754, 0.1482, 0.5289, 0.8481, 0.4964, 0.8477, 0.4987, 0.2793, 0.534, 0.2554, 0.5279, 0.9775, 0.4955, 0.9772, 0.4959, 0.921, 0.5283, 0.9213, 0.2499, 0.918, 0.289, 0.9185, 0.2881, 0.9747, 0.2488, 0.9742, 0.2655, 0.09773, 0.3024, 0.1231, 0.2903, 0.8452, 0.2514, 0.8398, 0.2673, 0.01798, 0.3039, 0.04644, 0.3024, 0.1231, 0.2655, 0.09773, 0.3039, 0.04644, 0.3282, 0.06526, 0.3268, 0.1399, 0.3024, 0.1231, 0.4668, 0.2518, 0.3268, 0.1399, 0.3282, 0.06526, 0.4671, 0.1747, 0.4987, 0.2793, 0.4668, 0.2518, 0.4671, 0.1747, 0.5007, 0.2002, 0.534, 0.2554, 0.4987, 0.2793, 0.5007, 0.2002, 0.5347, 0.1737, 0.6754, 0.1482, 0.534, 0.2554, 0.5347, 0.1737, 0.6751, 0.06757, 0.6981, 0.05046, 0.6986, 0.133, 0.6754, 0.1482, 0.6751, 0.06757, 0.7367, 0.02178, 0.7372, 0.1225, 0.6986, 0.133, 0.6981, 0.05046, 0.7372, 0.1225, 0.7414, 0.8457, 0.7008, 0.8496, 0.6986, 0.133, 0.7418, 0.9239, 0.7421, 0.9801, 0.7013, 0.9796, 0.7011, 0.9234, 0.7414, 0.8457, 0.7418, 0.9239, 0.7011, 0.9234, 0.7008, 0.8496, 0.6766, 0.8493, 0.7008, 0.8496, 0.7011, 0.9234, 0.6768, 0.9231, 0.6768, 0.9231, 0.5283, 0.9213, 0.5289, 0.8481, 0.6766, 0.8493, 0.5283, 0.9213, 0.4959, 0.921, 0.4964, 0.8477, 0.5289, 0.8481, 0.4634, 0.9206, 0.4638, 0.8473, 0.4964, 0.8477, 0.4959, 0.921, 0.3149, 0.9188, 0.3161, 0.8455, 0.4638, 0.8473, 0.4634, 0.9206, 0.2903, 0.8452, 0.3161, 0.8455, 0.3149, 0.9188, 0.289, 0.9185, 0.2514, 0.8398, 0.2903, 0.8452, 0.289, 0.9185, 0.2499, 0.918])
me_untitled_001.materials.append(mat_banner_flag)
me_untitled_001.use_remesh_preserve_volume = False
me_untitled_001.use_remesh_preserve_attributes = False
me_untitled_001.use_mirror_vertex_groups = False
me_untitled_001.update()
me_untitled_001.normals_split_custom_set([tuple(v) for v in zip(*[iter([-4.321e-09, 0.0, 1.0, -5.9e-08, 0.0, 1.0, -5.109e-08, 0.0, 1.0, -2.707e-08, 0.0, 1.0, 0.0, 0.0, 1.0, 0.0, 0.0, 1.0, 0.0, 0.0, 1.0, 0.0, 0.0, 1.0, -5.109e-08, 0.0, 1.0, -5.9e-08, 0.0, 1.0, -1.87e-08, 0.0, 1.0, -2.15e-08, 0.0, 1.0, -2.15e-08, 0.0, 1.0, -1.87e-08, 0.0, 1.0, -1.353e-08, 0.0, 1.0, 2.348e-08, 0.0, 1.0, 0.0, 0.0, 1.0, 0.0, 0.0, 1.0, 8.48e-09, 0.0, 1.0, 0.0, 0.0, 1.0, -4.301e-08, 0.0, 1.0, 0.0, 0.0, 1.0, -9.19e-09, 0.0, 1.0, -2.74e-08, 0.0, 1.0, 0.0, 0.0, 1.0, 0.0, 0.0, 1.0, 0.0, 0.0, 1.0, -5.039e-09, 0.0, 1.0, -9.19e-09, 0.0, 1.0, 4.1e-08, 0.0, 1.0, -2.328e-08, 0.0, 1.0, -2.74e-08, 0.0, 1.0, 4.1e-08, 0.0, 1.0, 2.348e-08, 0.0, 1.0, -1.353e-08, 0.0, 1.0, -2.328e-08, 0.0, 1.0, 0.0, 0.0, 1.0, 0.0, 0.0, 1.0, 8.48e-09, 0.0, 1.0, 6.265e-09, 0.0, 1.0, 0.0, 0.0, 1.0, 0.0, 0.0, 1.0, 0.0, 0.0, 1.0, 0.0, 0.0, 1.0, 7.062e-08, 0.0, 1.0, -4.321e-09, 0.0, 1.0, -2.707e-08, 0.0, 1.0, 6.3e-08, 0.0, 1.0, 4.316e-08, 0.0, 1.0, 1.696e-08, 0.0, 1.0, -4.321e-09, 0.0, 1.0, 7.062e-08, 0.0, 1.0, 1.696e-08, 0.0, 1.0, -6.369e-09, 0.0, 1.0, -5.9e-08, 0.0, 1.0, -4.321e-09, 0.0, 1.0, -1.87e-08, 0.0, 1.0, -5.9e-08, 0.0, 1.0, -6.369e-09, 0.0, 1.0, 1.506e-08, 0.0, 1.0, -1.353e-08, 0.0, 1.0, -1.87e-08, 0.0, 1.0, 1.506e-08, 0.0, 1.0, -9.396e-08, 0.0, 1.0, -2.328e-08, 0.0, 1.0, -1.353e-08, 0.0, 1.0, -9.396e-08, 0.0, 1.0, -4.524e-08, 0.0, 1.0, -2.74e-08, 0.0, 1.0, -2.328e-08, 0.0, 1.0, -4.524e-08, 0.0, 1.0, -8.848e-08, 0.0, 1.0, -4.545e-08, 0.0, 1.0, -4.301e-08, 0.0, 1.0, -2.74e-08, 0.0, 1.0, -8.848e-08, 0.0, 1.0, 0.0, 0.0, 1.0, 0.0, 0.0, 1.0, -4.301e-08, 0.0, 1.0, -4.545e-08, 0.0, 1.0, 0.0, 0.0, 1.0, 0.0, 0.0, 1.0, 0.0, 0.0, 1.0, -4.301e-08, 0.0, 1.0, 0.0, 0.0, 1.0, 0.0, 0.0, 1.0, 0.0, 0.0, 1.0, 0.0, 0.0, 1.0, 0.0, 0.0, 1.0, 0.0, 0.0, 1.0, 0.0, 0.0, 1.0, 0.0, 0.0, 1.0, -9.19e-09, 0.0, 1.0, 0.0, 0.0, 1.0, 0.0, 0.0, 1.0, -5.039e-09, 0.0, 1.0, -5.039e-09, 0.0, 1.0, 6.265e-09, 0.0, 1.0, 4.1e-08, 0.0, 1.0, -9.19e-09, 0.0, 1.0, 6.265e-09, 0.0, 1.0, 8.48e-09, 0.0, 1.0, 2.348e-08, 0.0, 1.0, 4.1e-08, 0.0, 1.0, 0.0, 0.0, 1.0, -2.15e-08, 0.0, 1.0, 2.348e-08, 0.0, 1.0, 8.48e-09, 0.0, 1.0, 0.0, 0.0, 1.0, -5.109e-08, 0.0, 1.0, -2.15e-08, 0.0, 1.0, 0.0, 0.0, 1.0, -2.707e-08, 0.0, 1.0, -5.109e-08, 0.0, 1.0, 0.0, 0.0, 1.0, 0.0, 0.0, 1.0, 6.3e-08, 0.0, 1.0, -2.707e-08, 0.0, 1.0, 0.0, 0.0, 1.0, 0.0, 0.0, 1.0])] * 3)])

# ---- objects
ob_lamp = bpy.data.objects.new('Lamp', light_lamp)
ob_camera = bpy.data.objects.new('Camera', cam_camera)
ob_banner = bpy.data.objects.new('banner', me_banner)
ob_pcube1 = bpy.data.objects.new('pCube1', None)
ob_pcube2 = bpy.data.objects.new('pCube2', None)
ob_pcube3 = bpy.data.objects.new('pCube3', None)
ob_pcylinder1 = bpy.data.objects.new('pCylinder1', None)
ob_pcylinder2 = bpy.data.objects.new('pCylinder2', None)
ob_pcylinder3 = bpy.data.objects.new('pCylinder3', None)
ob_pcylinder4 = bpy.data.objects.new('pCylinder4', None)
ob_polysurface1 = bpy.data.objects.new('polySurface1', None)
ob_polysurface2 = bpy.data.objects.new('polySurface2', None)
ob_polysurface2_001 = bpy.data.objects.new('polySurface2.001', me_untitled)
ob_polysurface2_002 = bpy.data.objects.new('polySurface2.002', me_untitled_001)

# ---- transforms, parenting, visibility, modifiers, constraints
ob_lamp.location = (4.076, 1.005, 5.904)
ob_lamp.rotation_euler = (0.6503, 0.05522, 1.866)
ob_lamp.lock_rotations_4d = False
ob_lamp.empty_display_type = 'ARROWS'
ob_lamp.color = (0.0, 0.0, 0.0, 0.0)
ob_lamp.lineart.crease_threshold = 0.0
ob_camera.location = (7.481, -6.508, 5.344)
ob_camera.rotation_euler = (1.109, 0.01082, 0.8149)
ob_camera.lock_rotations_4d = False
ob_camera.empty_display_type = 'ARROWS'
ob_camera.color = (0.0, 0.0, 0.0, 0.0)
ob_camera.display_type = 'WIRE'
ob_camera.lineart.crease_threshold = 0.0
ob_banner.location = (1.036, 0.884, 1.339)
ob_banner.scale = (1.3, 1.3, 1.3)
ob_banner.lock_rotations_4d = False
ob_banner.empty_display_type = 'ARROWS'
ob_banner.color = (0.0, 0.0, 0.0, 1.0)
ob_banner.lineart.crease_threshold = 0.0
ob_pcube1.location = (1.044, 0.7967, 3.033)
ob_pcube1.rotation_euler = (1.571, -0.0, 0.0)
ob_pcube1.scale = (0.01614, 0.01614, 0.01614)
ob_pcube1.empty_image_offset = (0.0, 0.0)
ob_pcube1.color = (0.8, 0.8, 0.8, 1.0)
ob_pcube1.lineart.crease_threshold = 0.0
ob_pcube2.location = (1.09, 0.7967, 3.033)
ob_pcube2.rotation_euler = (-1.571, 0.0, 0.0)
ob_pcube2.scale = (-0.01614, -0.01614, -0.01614)
ob_pcube2.empty_image_offset = (0.0, 0.0)
ob_pcube2.color = (0.8, 0.8, 0.8, 1.0)
ob_pcube2.lineart.crease_threshold = 0.0
ob_pcube3.location = (1.044, 0.6353, 1.096)
ob_pcube3.rotation_euler = (1.571, -0.0, 0.0)
ob_pcube3.scale = (0.01614, 0.01614, 0.01614)
ob_pcube3.empty_image_offset = (0.0, 0.0)
ob_pcube3.color = (0.8, 0.8, 0.8, 1.0)
ob_pcube3.lineart.crease_threshold = 0.0
ob_pcylinder1.location = (1.11, 0.7816, 3.561)
ob_pcylinder1.rotation_euler = (1.571, -1.571, 0.0)
ob_pcylinder1.scale = (0.01614, 0.01614, 0.01614)
ob_pcylinder1.empty_image_offset = (0.0, 0.0)
ob_pcylinder1.color = (0.8, 0.8, 0.8, 1.0)
ob_pcylinder1.lineart.crease_threshold = 0.0
ob_pcylinder2.location = (1.11, 0.7816, 3.561)
ob_pcylinder2.rotation_euler = (-1.571, 1.571, 0.0)
ob_pcylinder2.scale = (-0.01614, -0.01614, -0.01614)
ob_pcylinder2.empty_image_offset = (0.0, 0.0)
ob_pcylinder2.color = (0.8, 0.8, 0.8, 1.0)
ob_pcylinder2.lineart.crease_threshold = 0.0
ob_pcylinder3.location = (1.014, 0.6353, 1.096)
ob_pcylinder3.rotation_euler = (1.571, -0.0, 0.0)
ob_pcylinder3.scale = (0.01614, 0.01614, 0.01614)
ob_pcylinder3.empty_image_offset = (0.0, 0.0)
ob_pcylinder3.color = (0.8, 0.8, 0.8, 1.0)
ob_pcylinder3.lineart.crease_threshold = 0.0
ob_pcylinder4.location = (1.044, 0.6353, 1.096)
ob_pcylinder4.rotation_euler = (1.571, -0.0, 0.0)
ob_pcylinder4.scale = (0.01614, 0.01614, 0.01614)
ob_pcylinder4.empty_image_offset = (0.0, 0.0)
ob_pcylinder4.color = (0.8, 0.8, 0.8, 1.0)
ob_pcylinder4.lineart.crease_threshold = 0.0
ob_polysurface1.parent = ob_pcylinder4
ob_polysurface1.location = (0.0, 0.0, 0.0)
ob_polysurface1.empty_image_offset = (0.0, 0.0)
ob_polysurface1.color = (0.8, 0.8, 0.8, 1.0)
ob_polysurface1.lineart.crease_threshold = 0.0
ob_polysurface2.parent = ob_pcylinder4
ob_polysurface2.location = (0.0, 0.0, -1.09)
ob_polysurface2.empty_image_offset = (0.0, 0.0)
ob_polysurface2.color = (0.8, 0.8, 0.8, 1.0)
ob_polysurface2.lineart.crease_threshold = 0.0
ob_polysurface2_001.location = (1.044, 0.6353, 1.096)
ob_polysurface2_001.rotation_euler = (1.571, -0.0, 0.0)
ob_polysurface2_001.scale = (0.01614, 0.01614, 0.01614)
ob_polysurface2_001.color = (0.8, 0.8, 0.8, 1.0)
ob_polysurface2_001.lineart.crease_threshold = 0.0
ob_polysurface2_002.location = (1.044, 0.6353, 1.096)
ob_polysurface2_002.rotation_euler = (1.571, -0.0, 0.0)
ob_polysurface2_002.scale = (0.01614, 0.01614, 0.01614)
ob_polysurface2_002.color = (0.8, 0.8, 0.8, 1.0)
ob_polysurface2_002.lineart.crease_threshold = 0.0

# ---- collection membership
col_collection_1.objects.link(ob_lamp)
col_collection_1.objects.link(ob_camera)
col_collection_1.objects.link(ob_banner)
col_collection_1.objects.link(ob_pcube1)
col_collection_1.objects.link(ob_pcube2)
col_collection_1.objects.link(ob_pcube3)
col_collection_1.objects.link(ob_pcylinder1)
col_collection_1.objects.link(ob_pcylinder2)
col_collection_1.objects.link(ob_pcylinder3)
col_collection_1.objects.link(ob_pcylinder4)
col_collection_1.objects.link(ob_polysurface1)
col_collection_1.objects.link(ob_polysurface2)
col_collection_1.objects.link(ob_polysurface2_001)
col_collection_1.objects.link(ob_polysurface2_002)
col_collection_2.objects.link(ob_pcube1)
col_collection_2.objects.link(ob_pcube2)
col_collection_2.objects.link(ob_pcube3)
col_collection_2.objects.link(ob_pcylinder1)
col_collection_2.objects.link(ob_pcylinder2)
col_collection_2.objects.link(ob_pcylinder3)
col_collection_2.objects.link(ob_pcylinder4)
col_collection_2.objects.link(ob_polysurface1)
col_collection_2.objects.link(ob_polysurface2)
col_collection_2.objects.link(ob_polysurface2_001)
col_collection_2.objects.link(ob_polysurface2_002)

# ---- scene / render settings (as saved in the file)
scene.camera = ob_camera
scene.frame_start = 1; scene.frame_end = 250; scene.frame_set(0)
scene.render.engine = 'CYCLES'
scene.render.resolution_percentage = 50
scene.render.dither_intensity = 0.0
scene.cycles.use_denoising = False
scene.cycles.samples = 10
scene.cycles.sampling_pattern = 'TABULATED_SOBOL'
scene.cycles.light_sampling_threshold = 0.0
scene.cycles.use_adaptive_sampling = False
scene.cycles.use_light_tree = False
scene.cycles.blur_glossy = 0.0
scene.cycles.pixel_filter_type = 'GAUSSIAN'
scene.cycles.sample_clamp_indirect = 0.0
scene.view_settings.view_transform = 'Standard'
bpy.context.view_layer.update()

